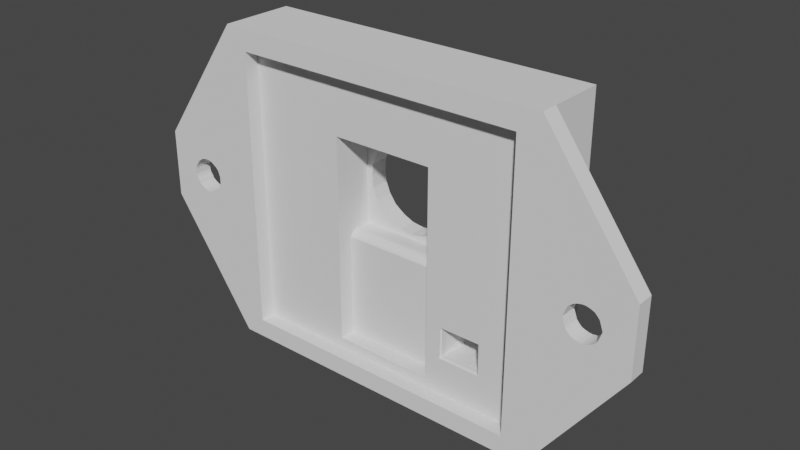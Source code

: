 # Source: raspi_camera_front.blend  (saved by Blender 3.2.14; exported with 4.5.12 LTS)
import bpy
from mathutils import Matrix  # noqa: F401  (used for matrix-valued properties, if any)

bpy.ops.wm.read_factory_settings(use_empty=True)
scene = bpy.context.scene
scene.name = 'Scene'

# ---- collections
col_collection = bpy.data.collections.new('Collection'); scene.collection.children.link(col_collection)

# ---- world
world_world = bpy.data.worlds.new('World'); scene.world = world_world
world_world.use_nodes = True; world_world.node_tree.nodes.clear()
_N = world_world.node_tree.nodes; _L = world_world.node_tree.links
n0 = _N.new('ShaderNodeOutputWorld'); n0.name = 'World Output'; n0.location = (300, 300)
n1 = _N.new('ShaderNodeBackground'); n1.name = 'Background'; n1.location = (10, 300)
n1.inputs[0].default_value = (0.05088, 0.05088, 0.05088, 1.0)
_L.new(n1.outputs[0], n0.inputs[0])
n0.is_active_output = True
world_world.color = (0.05088, 0.05088, 0.05088)
world_world.use_sun_shadow = False
world_world.sun_shadow_jitter_overblur = 0.0

# ---- meshes
me_raspberrypicameracasefront_001 = bpy.data.meshes.new('RaspberryPiCameraCaseFront.001')
me_raspberrypicameracasefront_001.from_pydata([(184.5, 54.8, -44.12), (186.4, 52.95, -44.12), (157.4, 52.95, -44.12), (159.2, 54.8, -44.12), (186.4, 80.75, -44.1), (184.5, 79.1, -44.1), (159.2, 79.1, -44.1), (157.4, 80.75, -44.1), (186.4, 80.75, -37.69), (157.4, 80.75, -37.69), (167.4, 78.2, -41.4), (176.3, 78.2, -41.4), (176.3, 69.26, -41.4), (167.4, 69.26, -41.4), (176.3, 60.1, -39.3), (176.3, 68.7, -39.3), (176.3, 68.7, -40.5), (176.3, 68.72, -40.73), (176.3, 78.2, -42.8), (176.3, 60.1, -42.8), (176.3, 68.8, -40.94), (176.3, 69.07, -41.29), (176.3, 68.92, -41.13), (177.6, 75.85, -42.8), (177.6, 75.8, -42.74), (177.6, 73.05, -42.8), (177.6, 75.77, -42.66), (177.6, 73.12, -42.66), (177.7, 75.75, -42.58), (177.7, 75.75, -42.5), (177.7, 73.15, -42.5), (177.7, 73.14, -42.58), (177.6, 73.09, -42.74), (181.3, 75.85, -42.8), (181.2, 75.8, -42.74), (181.2, 75.77, -42.66), (181.2, 75.75, -42.58), (181.2, 75.75, -42.5), (159.2, 54.8, -42.8), (167.4, 60.1, -42.8), (184.5, 54.8, -42.8), (167.4, 60.1, -39.3), (167.4, 68.7, -40.5), (167.4, 68.7, -39.3), (167.4, 78.2, -42.8), (167.4, 68.72, -40.73), (167.4, 69.07, -41.29), (167.4, 68.92, -41.13), (167.4, 68.8, -40.94), (186.4, 52.95, -37.72), (181.3, 73.05, -42.8), (181.2, 73.09, -42.74), (181.2, 73.12, -42.66), (181.2, 73.14, -42.58), (181.2, 73.15, -42.5), (177.7, 75.75, -42.2), (179.4, 75.75, -42.2), (181.2, 75.75, -42.2), (181.2, 73.15, -42.2), (172.9, 60.54, -37.7), (173.9, 60.94, -37.7), (173.9, 60.94, -39.3), (172.9, 60.54, -39.3), (174.7, 61.58, -37.7), (174.7, 61.58, -39.3), (175.3, 62.4, -37.7), (175.3, 62.4, -39.3), (175.7, 63.37, -37.7), (175.7, 63.37, -39.3), (175.9, 64.4, -37.7), (175.9, 64.4, -39.3), (175.7, 65.43, -37.7), (175.7, 65.43, -39.3), (169.9, 67.85, -39.3), (169.9, 67.85, -37.7), (169.0, 67.22, -37.7), (169.0, 67.22, -39.3), (168.4, 66.39, -37.7), (168.4, 66.39, -39.3), (168.0, 65.43, -37.7), (168.0, 65.43, -39.3), (167.9, 64.4, -37.7), (167.9, 64.4, -39.3), (169.9, 60.94, -39.3), (169.9, 60.94, -37.7), (170.8, 60.54, -37.7), (170.8, 60.54, -39.3), (171.9, 60.41, -37.7), (171.9, 60.41, -39.3), (168.0, 63.37, -37.7), (168.0, 63.37, -39.3), (169.0, 61.58, -39.3), (169.0, 61.58, -37.7), (168.4, 62.4, -39.3), (168.4, 62.4, -37.7), (175.3, 66.39, -37.7), (175.3, 66.39, -39.3), (174.7, 67.22, -37.7), (174.7, 67.22, -39.3), (173.9, 67.85, -37.7), (173.9, 67.85, -39.3), (172.9, 68.25, -37.7), (172.9, 68.25, -39.3), (171.9, 68.39, -39.3), (171.9, 68.39, -37.7), (170.8, 68.25, -37.7), (170.8, 68.25, -39.3), (184.5, 79.1, -42.8), (159.2, 79.1, -42.8), (181.1, 75.72, -42.2), (180.0, 75.74, -42.08), (180.7, 75.43, -39.95), (180.7, 75.65, -41.24), (180.5, 75.28, -38.83), (180.5, 75.49, -39.63), (180.5, 75.22, -37.7), (180.4, 75.39, -38.43), (180.3, 75.44, -37.7), (180.3, 75.38, -37.95), (180.2, 75.51, -37.95), (180.3, 75.38, -38.19), (179.7, 75.71, -37.7), (179.8, 75.69, -37.95), (180.0, 75.61, -37.7), (179.6, 75.74, -37.95), (179.8, 75.69, -38.19), (180.0, 75.61, -38.19), (180.0, 75.61, -37.95), (179.1, 75.71, -37.7), (179.3, 75.75, -37.95), (179.4, 75.75, -37.7), (179.1, 75.7, -37.95), (179.3, 75.75, -38.19), (179.6, 75.74, -38.19), (178.6, 75.44, -37.7), (178.8, 75.59, -37.95), (178.8, 75.61, -37.7), (178.6, 75.43, -37.95), (178.8, 75.59, -38.19), (179.1, 75.7, -38.19), (178.3, 75.28, -38.83), (178.6, 75.44, -38.19), (178.4, 75.22, -37.7), (178.1, 75.43, -39.95), (178.5, 75.49, -39.15), (177.7, 75.72, -42.2), (178.3, 75.6, -40.44), (178.5, 75.73, -42.08), (180.2, 75.51, -38.19), (180.2, 75.52, -38.43), (180.4, 75.41, -38.67), (178.8, 75.6, -38.43), (179.0, 75.7, -38.43), (178.5, 75.45, -38.43), (178.5, 75.46, -38.67), (178.8, 75.6, -38.67), (180.4, 75.44, -39.15), (180.2, 75.55, -39.15), (180.3, 75.58, -39.63), (180.6, 75.57, -40.44), (178.4, 75.53, -39.63), (178.7, 75.64, -39.63), (178.7, 75.62, -39.15), (178.2, 75.67, -41.24), (178.1, 75.72, -42.08), (178.6, 75.71, -41.24), (180.8, 75.72, -42.08), (180.5, 75.73, -42.08), (180.5, 75.68, -41.24), (180.3, 75.74, -42.08), (179.9, 75.73, -41.24), (179.6, 75.75, -41.24), (179.6, 75.75, -42.08), (180.2, 75.71, -41.24), (179.3, 75.75, -42.08), (178.9, 75.74, -42.08), (179.3, 75.75, -41.24), (178.9, 75.73, -41.24), (178.6, 75.67, -40.44), (180.1, 75.65, -39.63), (180.4, 75.63, -40.44), (179.9, 75.7, -39.63), (180.2, 75.68, -40.44), (180.1, 75.63, -39.15), (179.8, 75.7, -39.15), (179.6, 75.74, -39.63), (179.9, 75.72, -40.44), (179.3, 75.75, -39.63), (179.6, 75.74, -40.44), (179.6, 75.74, -39.15), (179.3, 75.75, -39.15), (179.0, 75.71, -39.63), (179.3, 75.75, -40.44), (179.0, 75.72, -40.44), (179.0, 75.71, -39.15), (180.2, 75.53, -38.67), (180.0, 75.62, -38.67), (179.8, 75.69, -38.67), (179.6, 75.74, -38.67), (180.0, 75.62, -38.43), (179.8, 75.69, -38.43), (179.3, 75.75, -38.67), (179.0, 75.7, -38.67), (179.6, 75.74, -38.43), (179.3, 75.75, -38.43), (177.7, 74.45, -42.08), (177.7, 73.18, -42.2), (177.8, 75.33, -41.24), (178.1, 75.14, -39.39), (178.2, 75.06, -38.34), (178.3, 75.05, -37.7), (178.3, 75.05, -37.91), (178.2, 74.86, -37.7), (178.2, 74.86, -37.91), (178.3, 75.05, -38.13), (178.1, 74.45, -37.7), (178.1, 74.66, -37.91), (178.1, 74.65, -37.7), (178.1, 74.45, -37.91), (178.1, 74.66, -38.13), (178.2, 74.86, -38.13), (178.2, 74.04, -37.7), (178.1, 74.24, -37.91), (178.1, 74.24, -37.7), (178.2, 74.04, -37.91), (178.1, 74.24, -38.13), (178.1, 74.45, -38.13), (178.4, 73.67, -37.7), (178.3, 73.85, -37.91), (178.3, 73.85, -37.7), (178.3, 73.61, -38.83), (178.2, 73.83, -38.34), (178.1, 73.47, -39.95), (178.1, 73.76, -39.39), (177.8, 73.57, -41.24), (178.2, 74.87, -38.34), (178.2, 75.07, -38.55), (178.3, 73.84, -38.13), (178.2, 73.82, -38.55), (178.1, 74.02, -38.55), (178.2, 74.03, -38.34), (178.2, 75.1, -38.97), (178.1, 74.89, -38.97), (178.1, 74.91, -39.39), (178.0, 75.23, -40.31), (177.7, 73.5, -42.08), (177.7, 73.82, -42.08), (177.8, 73.86, -41.24), (178.0, 73.67, -40.31), (177.7, 75.39, -42.08), (177.7, 75.08, -42.08), (177.8, 75.04, -41.24), (177.7, 74.76, -42.08), (177.8, 74.45, -41.24), (177.8, 74.15, -41.24), (177.7, 74.13, -42.08), (177.8, 74.74, -41.24), (178.0, 74.68, -39.39), (177.9, 74.97, -40.31), (178.0, 74.45, -39.39), (177.9, 74.71, -40.31), (178.1, 74.67, -38.97), (178.1, 74.45, -38.97), (178.0, 74.21, -39.39), (177.9, 74.45, -40.31), (178.1, 73.98, -39.39), (177.9, 74.18, -40.31), (178.1, 74.22, -38.97), (178.1, 74.0, -38.97), (177.9, 73.92, -40.31), (178.2, 73.79, -38.97), (178.1, 74.87, -38.55), (178.1, 74.66, -38.55), (178.1, 74.45, -38.55), (178.1, 74.23, -38.55), (178.1, 74.66, -38.34), (178.1, 74.45, -38.34), (178.1, 74.24, -38.34), (178.2, 74.04, -38.13), (181.1, 73.18, -42.2), (181.1, 74.45, -42.08), (180.7, 73.47, -39.95), (181.0, 73.57, -41.24), (180.5, 73.61, -38.83), (180.7, 73.76, -39.39), (180.5, 73.67, -37.7), (180.6, 73.83, -38.34), (180.6, 73.85, -37.7), (180.6, 73.85, -37.91), (180.6, 74.04, -37.7), (180.7, 74.04, -37.91), (180.6, 73.84, -38.13), (180.7, 74.45, -37.7), (180.7, 74.24, -37.91), (180.7, 74.24, -37.7), (180.7, 74.45, -37.91), (180.7, 74.24, -38.13), (180.7, 74.04, -38.13), (180.6, 74.86, -37.7), (180.7, 74.66, -37.91), (180.7, 74.65, -37.7), (180.7, 74.86, -37.91), (180.7, 74.66, -38.13), (180.7, 74.45, -38.13), (180.6, 75.05, -37.91), (180.6, 75.05, -37.7), (180.6, 75.06, -38.34), (180.7, 75.14, -39.39), (181.0, 75.33, -41.24), (180.7, 74.03, -38.34), (180.6, 73.82, -38.55), (180.6, 75.05, -38.13), (180.6, 75.07, -38.55), (180.7, 74.87, -38.55), (180.7, 74.87, -38.34), (180.7, 73.79, -38.97), (180.7, 74.0, -38.97), (180.8, 73.98, -39.39), (180.9, 73.67, -40.31), (181.1, 75.39, -42.08), (181.1, 75.08, -42.08), (181.0, 75.04, -41.24), (180.9, 75.23, -40.31), (181.1, 73.5, -42.08), (181.1, 73.82, -42.08), (181.0, 73.86, -41.24), (181.1, 74.13, -42.08), (181.0, 74.45, -41.24), (181.0, 74.74, -41.24), (181.1, 74.76, -42.08), (181.0, 74.15, -41.24), (180.8, 74.21, -39.39), (180.9, 73.92, -40.31), (180.8, 74.45, -39.39), (180.9, 74.18, -40.31), (180.8, 74.22, -38.97), (180.8, 74.45, -38.97), (180.8, 74.68, -39.39), (180.9, 74.45, -40.31), (180.8, 74.91, -39.39), (180.9, 74.71, -40.31), (180.8, 74.67, -38.97), (180.7, 74.89, -38.97), (180.9, 74.97, -40.31), (180.7, 75.1, -38.97), (180.7, 74.02, -38.55), (180.7, 74.23, -38.55), (180.7, 74.45, -38.55), (180.7, 74.66, -38.55), (180.7, 74.24, -38.34), (180.7, 74.45, -38.34), (180.7, 74.66, -38.34), (180.7, 74.86, -38.13), (179.4, 73.15, -42.2), (180.3, 73.16, -42.08), (178.8, 73.15, -42.08), (178.1, 73.24, -41.24), (178.3, 73.41, -39.63), (178.5, 73.5, -38.43), (178.6, 73.45, -37.7), (178.5, 73.52, -37.95), (178.7, 73.39, -37.95), (178.5, 73.51, -38.19), (179.1, 73.18, -37.7), (179.0, 73.21, -37.95), (178.8, 73.29, -37.7), (179.3, 73.16, -37.95), (179.0, 73.21, -38.19), (178.8, 73.28, -38.19), (178.8, 73.29, -37.95), (179.7, 73.18, -37.7), (179.5, 73.15, -37.95), (179.4, 73.15, -37.7), (179.8, 73.2, -37.95), (179.5, 73.15, -38.19), (179.3, 73.16, -38.19), (180.3, 73.45, -37.7), (180.0, 73.3, -37.95), (180.0, 73.29, -37.7), (180.3, 73.46, -37.95), (180.0, 73.3, -38.19), (179.8, 73.2, -38.19), (180.3, 73.46, -38.19), (180.4, 73.41, -39.15), (180.5, 73.3, -40.44), (178.6, 73.38, -38.19), (178.6, 73.38, -38.43), (178.5, 73.49, -38.67), (180.1, 73.3, -38.43), (179.8, 73.2, -38.43), (180.3, 73.45, -38.43), (180.3, 73.44, -38.67), (180.1, 73.29, -38.67), (178.4, 73.45, -39.15), (178.6, 73.35, -39.15), (178.5, 73.32, -39.63), (178.2, 73.33, -40.44), (180.4, 73.37, -39.63), (180.1, 73.26, -39.63), (180.1, 73.28, -39.15), (180.6, 73.23, -41.24), (180.7, 73.17, -42.08), (180.3, 73.19, -41.24), (178.0, 73.18, -42.08), (178.3, 73.17, -42.08), (178.4, 73.21, -41.24), (178.6, 73.16, -42.08), (178.9, 73.16, -41.24), (179.2, 73.15, -41.24), (179.2, 73.15, -42.08), (178.6, 73.18, -41.24), (179.5, 73.15, -42.08), (179.9, 73.15, -42.08), (179.5, 73.15, -41.24), (179.9, 73.16, -41.24), (180.2, 73.22, -40.44), (178.7, 73.24, -39.63), (178.4, 73.26, -40.44), (179.0, 73.19, -39.63), (178.7, 73.21, -40.44), (178.8, 73.26, -39.15), (179.0, 73.2, -39.15), (179.2, 73.15, -39.63), (178.9, 73.18, -40.44), (179.5, 73.15, -39.63), (179.2, 73.15, -40.44), (179.2, 73.16, -39.15), (179.5, 73.15, -39.15), (179.8, 73.18, -39.63), (179.5, 73.15, -40.44), (179.9, 73.17, -40.44), (179.8, 73.19, -39.15), (178.6, 73.37, -38.67), (178.8, 73.27, -38.67), (179.0, 73.2, -38.67), (179.2, 73.16, -38.67), (178.8, 73.28, -38.43), (179.0, 73.21, -38.43), (179.5, 73.15, -38.67), (179.8, 73.19, -38.67), (179.3, 73.16, -38.43), (179.5, 73.15, -38.43), (177.7, 73.15, -42.2), (157.4, 52.95, -37.72), (149.7, 63.89, -44.12), (149.7, 69.81, -44.11), (149.7, 69.81, -42.61), (149.7, 63.89, -42.61), (194.4, 63.89, -44.12), (194.4, 69.81, -44.11), (194.4, 69.81, -42.61), (194.4, 63.89, -42.62), (157.4, 80.75, -42.61), (186.4, 52.95, -42.63), (157.4, 52.95, -42.63), (186.4, 80.75, -42.61), (188.9, 66.95, -42.62), (189.0, 66.65, -42.62), (189.0, 67.24, -42.62), (189.2, 66.11, -42.62), (189.1, 67.52, -42.62), (189.1, 66.37, -42.62), (189.2, 67.78, -42.62), (189.6, 65.7, -42.62), (189.4, 68.01, -42.62), (190.2, 68.42, -42.62), (190.2, 65.47, -42.62), (189.9, 68.33, -42.62), (189.9, 65.56, -42.62), (189.6, 68.2, -42.62), (189.4, 65.89, -42.62), (190.7, 65.47, -42.62), (190.7, 68.42, -42.62), (191.3, 65.7, -42.62), (191.3, 68.2, -42.62), (191.0, 65.56, -42.62), (191.0, 68.33, -42.62), (191.7, 66.11, -42.62), (191.7, 67.78, -42.62), (192.0, 66.95, -42.62), (191.9, 67.24, -42.62), (191.9, 66.65, -42.62), (191.8, 67.52, -42.62), (191.8, 66.37, -42.62), (191.5, 68.01, -42.62), (191.5, 65.89, -42.62), (190.5, 68.45, -42.62), (190.5, 65.45, -42.62), (152.1, 66.95, -44.11), (152.1, 66.66, -44.11), (152.1, 67.24, -44.11), (152.4, 66.11, -44.11), (152.4, 67.78, -44.11), (152.2, 66.37, -44.11), (152.2, 67.52, -44.11), (152.8, 65.7, -44.11), (152.8, 68.2, -44.11), (153.3, 65.48, -44.11), (153.3, 68.42, -44.11), (153.0, 65.56, -44.11), (153.0, 68.34, -44.11), (153.6, 65.45, -44.11), (152.5, 65.89, -44.11), (152.5, 68.01, -44.11), (153.9, 65.48, -44.11), (153.9, 68.42, -44.11), (154.4, 65.7, -44.11), (154.4, 68.2, -44.11), (154.2, 65.56, -44.11), (154.2, 68.34, -44.11), (154.9, 66.11, -44.11), (154.9, 67.78, -44.11), (155.1, 66.95, -44.11), (155.1, 66.66, -44.11), (155.1, 67.24, -44.11), (155.0, 66.37, -44.11), (155.0, 67.52, -44.11), (154.7, 65.89, -44.11), (154.7, 68.01, -44.11), (153.6, 68.45, -44.11), (152.1, 66.95, -42.61), (152.1, 66.65, -42.61), (152.1, 67.24, -42.61), (152.4, 66.11, -42.61), (152.4, 67.78, -42.61), (152.2, 66.37, -42.61), (152.2, 67.52, -42.61), (152.8, 65.7, -42.61), (152.8, 68.2, -42.61), (153.3, 65.47, -42.62), (153.3, 68.42, -42.61), (153.0, 65.56, -42.61), (153.0, 68.33, -42.61), (153.6, 65.45, -42.62), (152.5, 65.89, -42.61), (152.5, 68.01, -42.61), (153.9, 65.47, -42.62), (153.9, 68.42, -42.61), (154.4, 65.7, -42.62), (154.4, 68.2, -42.61), (154.2, 65.56, -42.62), (154.2, 68.33, -42.61), (154.9, 66.11, -42.62), (154.9, 67.78, -42.61), (155.1, 66.95, -42.62), (155.1, 66.65, -42.62), (155.1, 67.24, -42.62), (155.0, 66.37, -42.62), (155.0, 67.52, -42.62), (154.7, 65.89, -42.62), (154.7, 68.01, -42.61), (153.6, 68.45, -42.61), (188.9, 66.95, -44.11), (189.0, 66.66, -44.11), (189.0, 67.24, -44.11), (189.2, 66.11, -44.11), (189.1, 67.52, -44.11), (189.1, 66.37, -44.11), (189.2, 67.78, -44.11), (189.6, 65.7, -44.11), (189.4, 68.01, -44.11), (190.2, 68.42, -44.11), (190.1, 68.4, -44.11), (190.2, 65.48, -44.11), (189.9, 68.34, -44.11), (189.9, 65.56, -44.11), (189.6, 68.2, -44.11), (189.4, 65.89, -44.11), (190.7, 65.48, -44.11), (190.7, 68.42, -44.11), (191.3, 65.7, -44.11), (191.3, 68.2, -44.11), (191.0, 65.56, -44.11), (191.0, 68.34, -44.11), (191.7, 66.11, -44.11), (191.7, 67.78, -44.11), (192.0, 66.95, -44.11), (191.9, 67.24, -44.11), (191.9, 66.66, -44.11), (191.8, 67.52, -44.11), (191.8, 66.37, -44.11), (190.5, 65.45, -44.11), (191.5, 65.89, -44.11), (191.5, 68.01, -44.11), (190.5, 68.45, -44.11), (149.7, 69.81, -42.61)], [(446, 585)], [(465, 455, 453, 451, 450, 478, 482, 480, 479, 481, 483, 477, 485, 473, 475, 471, 487, 466, 468, 463, 470, 459, 461, 457, 456, 458, 460, 462, 464, 469, 467), (478, 450, 455, 465, 486, 472, 476, 474, 484), (0, 1, 2, 3), (4, 7, 6, 5), (2, 7, 6, 3), (8, 4, 7, 9), (10, 11, 12), (10, 12, 13), (14, 15, 16), (14, 16, 17), (11, 18, 19), (12, 11, 19), (19, 14, 17), (19, 17, 20), (21, 12, 19), (19, 20, 22), (22, 21, 19), (23, 24, 25), (26, 27, 24), (26, 28, 27), (29, 30, 28), (30, 31, 28), (31, 27, 28), (27, 32, 24), (32, 25, 24), (33, 34, 23), (35, 26, 34), (35, 36, 26), (37, 29, 36), (29, 28, 36), (28, 26, 36), (26, 24, 34), (24, 23, 34), (38, 39, 19), (38, 19, 40), (41, 14, 19), (41, 19, 39), (42, 43, 41), (39, 44, 10), (39, 10, 13), (42, 41, 39), (45, 42, 39), (39, 13, 46), (39, 46, 47), (48, 45, 39), (39, 47, 48), (0, 5, 4, 1), (50, 51, 33), (52, 35, 51), (52, 53, 35), (54, 37, 53), (37, 36, 53), (36, 35, 53), (35, 34, 51), (34, 33, 51), (25, 32, 50), (27, 52, 32), (27, 31, 52), (30, 54, 31), (54, 53, 31), (53, 52, 31), (52, 51, 32), (51, 50, 32), (55, 29, 56), (57, 56, 37), (37, 56, 29), (54, 58, 37), (58, 57, 37), (13, 12, 21), (13, 21, 46), (46, 21, 22), (46, 22, 47), (20, 48, 47), (20, 47, 22), (45, 48, 20), (45, 20, 17), (45, 17, 16), (45, 16, 42), (59, 60, 61), (59, 61, 62), (61, 60, 63), (61, 63, 64), (64, 63, 65), (64, 65, 66), (65, 67, 68), (65, 68, 66), (67, 69, 70), (67, 70, 68), (70, 69, 71), (70, 71, 72), (73, 74, 75), (73, 75, 76), (76, 75, 77), (76, 77, 78), (77, 79, 80), (77, 80, 78), (80, 79, 81), (80, 81, 82), (83, 84, 85), (83, 85, 86), (87, 88, 86), (87, 86, 85), (62, 88, 87), (62, 87, 59), (82, 81, 89), (82, 89, 90), (84, 83, 91), (84, 91, 92), (92, 91, 93), (92, 93, 94), (94, 93, 90), (94, 90, 89), (95, 96, 72), (95, 72, 71), (97, 98, 96), (97, 96, 95), (98, 97, 99), (98, 99, 100), (100, 99, 101), (100, 101, 102), (103, 102, 101), (103, 101, 104), (104, 105, 106), (104, 106, 103), (74, 73, 106), (74, 106, 105), (107, 108, 6), (107, 6, 5), (109, 110, 56), (111, 112, 109), (113, 114, 111), (115, 116, 113), (117, 118, 115), (118, 117, 119), (118, 119, 120), (118, 120, 115), (121, 122, 123), (122, 121, 124), (122, 124, 125), (122, 125, 126), (122, 126, 127), (122, 127, 123), (128, 129, 130), (129, 128, 131), (129, 131, 132), (129, 132, 133), (129, 133, 124), (129, 124, 130), (134, 135, 136), (135, 134, 137), (135, 137, 138), (135, 138, 139), (135, 139, 131), (135, 131, 136), (140, 141, 142), (143, 144, 140), (145, 146, 143), (56, 147, 145), (116, 115, 120), (116, 120, 148), (116, 148, 149), (116, 149, 150), (116, 150, 113), (138, 137, 141), (138, 141, 151), (138, 151, 152), (138, 152, 139), (153, 140, 154), (153, 154, 155), (153, 155, 151), (153, 151, 141), (153, 141, 140), (114, 113, 156), (114, 156, 157), (114, 157, 158), (114, 158, 159), (114, 159, 111), (144, 143, 160), (144, 160, 161), (144, 161, 162), (144, 162, 154), (144, 154, 140), (111, 159, 112), (163, 145, 164), (163, 164, 147), (163, 147, 165), (163, 165, 146), (163, 146, 145), (166, 167, 109), (166, 109, 112), (166, 112, 168), (166, 168, 167), (110, 109, 169), (110, 169, 170), (110, 170, 171), (110, 171, 172), (110, 172, 56), (169, 167, 173), (169, 173, 170), (172, 174, 56), (147, 56, 175), (147, 175, 165), (174, 172, 176), (174, 176, 177), (174, 177, 175), (174, 175, 56), (165, 175, 177), (165, 177, 178), (165, 178, 146), (147, 164, 145), (169, 109, 167), (158, 179, 180), (158, 180, 159), (179, 181, 182), (179, 182, 180), (179, 158, 183), (179, 183, 184), (179, 184, 181), (181, 185, 186), (181, 186, 182), (185, 187, 188), (185, 188, 186), (185, 181, 189), (185, 189, 190), (185, 190, 187), (187, 191, 192), (187, 192, 188), (191, 161, 193), (191, 193, 192), (191, 187, 194), (191, 194, 162), (191, 162, 161), (146, 178, 160), (146, 160, 143), (161, 160, 178), (161, 178, 193), (178, 177, 193), (177, 176, 193), (188, 192, 171), (188, 171, 170), (188, 170, 186), (170, 173, 186), (112, 159, 180), (112, 180, 168), (180, 182, 168), (157, 156, 195), (157, 195, 196), (157, 196, 183), (157, 183, 158), (150, 149, 195), (150, 195, 156), (150, 156, 113), (184, 183, 197), (184, 197, 198), (184, 198, 189), (184, 189, 181), (196, 195, 199), (196, 199, 200), (196, 200, 197), (196, 197, 183), (190, 189, 201), (190, 201, 202), (190, 202, 194), (190, 194, 187), (198, 197, 203), (198, 203, 204), (198, 204, 201), (198, 201, 189), (162, 194, 155), (162, 155, 154), (202, 201, 152), (202, 152, 151), (202, 151, 155), (202, 155, 194), (128, 136, 131), (132, 131, 139), (132, 139, 204), (132, 204, 203), (132, 203, 133), (121, 130, 124), (125, 124, 133), (125, 133, 200), (125, 200, 199), (125, 199, 126), (117, 123, 119), (119, 127, 148), (119, 148, 120), (119, 123, 127), (134, 142, 137), (167, 168, 173), (186, 173, 182), (172, 171, 176), (193, 176, 192), (182, 173, 168), (192, 176, 171), (126, 199, 149), (126, 149, 148), (126, 148, 127), (195, 149, 199), (133, 203, 200), (197, 200, 203), (139, 152, 204), (201, 204, 152), (137, 142, 141), (145, 205, 206), (143, 207, 145), (140, 208, 143), (142, 209, 140), (210, 211, 142), (210, 212, 211), (211, 212, 213), (211, 213, 214), (211, 214, 142), (215, 216, 217), (216, 215, 218), (216, 218, 219), (216, 219, 220), (216, 220, 213), (216, 213, 217), (221, 222, 223), (222, 221, 224), (222, 224, 225), (222, 225, 226), (222, 226, 218), (222, 218, 223), (227, 228, 229), (230, 231, 227), (232, 233, 230), (206, 234, 232), (209, 142, 214), (209, 214, 220), (209, 220, 235), (209, 235, 236), (209, 236, 140), (227, 237, 228), (231, 230, 238), (231, 238, 239), (231, 239, 240), (231, 240, 237), (231, 237, 227), (208, 140, 241), (208, 241, 242), (208, 242, 243), (208, 243, 244), (208, 244, 143), (143, 244, 207), (234, 206, 245), (234, 245, 246), (234, 246, 247), (234, 247, 248), (234, 248, 232), (249, 250, 145), (249, 145, 207), (249, 207, 251), (249, 251, 250), (205, 145, 252), (205, 252, 253), (205, 253, 254), (205, 254, 255), (205, 255, 206), (252, 250, 256), (252, 256, 253), (245, 206, 246), (246, 255, 247), (252, 145, 250), (246, 206, 255), (243, 257, 258), (243, 258, 244), (257, 259, 260), (257, 260, 258), (257, 243, 261), (257, 261, 262), (257, 262, 259), (259, 263, 264), (259, 264, 260), (263, 265, 266), (263, 266, 264), (263, 259, 267), (263, 267, 268), (263, 268, 265), (265, 233, 269), (265, 269, 266), (230, 233, 270), (230, 270, 238), (233, 265, 270), (232, 248, 233), (248, 247, 269), (248, 269, 233), (266, 269, 254), (266, 254, 253), (266, 253, 264), (253, 256, 264), (207, 244, 258), (207, 258, 251), (258, 260, 251), (242, 241, 271), (242, 271, 272), (242, 272, 261), (242, 261, 243), (236, 235, 271), (236, 271, 241), (236, 241, 140), (262, 261, 273), (262, 273, 274), (262, 274, 267), (262, 267, 259), (272, 271, 275), (272, 275, 276), (272, 276, 273), (272, 273, 261), (268, 267, 239), (268, 239, 238), (268, 238, 270), (268, 270, 265), (274, 273, 277), (274, 277, 240), (274, 240, 239), (274, 239, 267), (221, 229, 224), (224, 228, 278), (224, 278, 225), (215, 223, 218), (219, 218, 226), (219, 226, 275), (219, 275, 235), (219, 235, 220), (212, 217, 213), (214, 213, 220), (224, 229, 228), (250, 251, 256), (264, 256, 260), (269, 247, 254), (255, 254, 247), (260, 256, 251), (235, 275, 271), (273, 276, 277), (275, 226, 276), (226, 225, 276), (225, 278, 277), (225, 277, 276), (240, 277, 278), (240, 278, 237), (228, 237, 278), (279, 280, 109), (281, 282, 279), (283, 284, 281), (285, 286, 283), (287, 288, 285), (287, 289, 288), (288, 289, 290), (288, 290, 291), (288, 291, 285), (292, 293, 294), (293, 292, 295), (293, 295, 296), (293, 296, 297), (293, 297, 290), (293, 290, 294), (298, 299, 300), (299, 298, 301), (299, 301, 302), (299, 302, 303), (299, 303, 295), (299, 295, 300), (115, 304, 305), (113, 306, 115), (111, 307, 113), (109, 308, 111), (286, 285, 291), (286, 291, 297), (286, 297, 309), (286, 309, 310), (286, 310, 283), (115, 311, 304), (306, 113, 312), (306, 312, 313), (306, 313, 314), (306, 314, 311), (306, 311, 115), (284, 283, 315), (284, 315, 316), (284, 316, 317), (284, 317, 318), (284, 318, 281), (281, 318, 282), (308, 109, 319), (308, 319, 320), (308, 320, 321), (308, 321, 322), (308, 322, 111), (323, 324, 279), (323, 279, 282), (323, 282, 325), (323, 325, 324), (280, 279, 326), (280, 326, 327), (280, 327, 328), (280, 328, 329), (280, 329, 109), (326, 324, 330), (326, 330, 327), (319, 109, 320), (320, 329, 321), (326, 279, 324), (320, 109, 329), (317, 331, 332), (317, 332, 318), (331, 333, 334), (331, 334, 332), (331, 317, 335), (331, 335, 336), (331, 336, 333), (333, 337, 338), (333, 338, 334), (337, 339, 340), (337, 340, 338), (337, 333, 341), (337, 341, 342), (337, 342, 339), (339, 307, 343), (339, 343, 340), (113, 307, 344), (113, 344, 312), (307, 339, 344), (111, 322, 307), (322, 321, 343), (322, 343, 307), (340, 343, 328), (340, 328, 327), (340, 327, 338), (327, 330, 338), (282, 318, 332), (282, 332, 325), (332, 334, 325), (316, 315, 345), (316, 345, 346), (316, 346, 335), (316, 335, 317), (310, 309, 345), (310, 345, 315), (310, 315, 283), (336, 335, 347), (336, 347, 348), (336, 348, 341), (336, 341, 333), (346, 345, 349), (346, 349, 350), (346, 350, 347), (346, 347, 335), (342, 341, 313), (342, 313, 312), (342, 312, 344), (342, 344, 339), (348, 347, 351), (348, 351, 314), (348, 314, 313), (348, 313, 341), (298, 305, 301), (301, 304, 352), (301, 352, 302), (292, 300, 295), (296, 295, 303), (296, 303, 349), (296, 349, 309), (296, 309, 297), (289, 294, 290), (291, 290, 297), (301, 305, 304), (324, 325, 330), (338, 330, 334), (343, 321, 328), (329, 328, 321), (334, 330, 325), (309, 349, 345), (347, 350, 351), (349, 303, 350), (303, 302, 350), (302, 352, 351), (302, 351, 350), (314, 351, 352), (314, 352, 311), (304, 311, 352), (353, 354, 279), (206, 355, 353), (232, 356, 206), (230, 357, 232), (227, 358, 230), (359, 360, 227), (360, 359, 361), (360, 361, 362), (360, 362, 227), (363, 364, 365), (364, 363, 366), (364, 366, 367), (364, 367, 368), (364, 368, 369), (364, 369, 365), (370, 371, 372), (371, 370, 373), (371, 373, 374), (371, 374, 375), (371, 375, 366), (371, 366, 372), (376, 377, 378), (377, 376, 379), (377, 379, 380), (377, 380, 381), (377, 381, 373), (377, 373, 378), (283, 382, 285), (281, 383, 283), (279, 384, 281), (358, 227, 362), (358, 362, 385), (358, 385, 386), (358, 386, 387), (358, 387, 230), (380, 379, 382), (380, 382, 388), (380, 388, 389), (380, 389, 381), (390, 283, 391), (390, 391, 392), (390, 392, 388), (390, 388, 382), (390, 382, 283), (357, 230, 393), (357, 393, 394), (357, 394, 395), (357, 395, 396), (357, 396, 232), (383, 281, 397), (383, 397, 398), (383, 398, 399), (383, 399, 391), (383, 391, 283), (232, 396, 356), (400, 279, 401), (400, 401, 354), (400, 354, 402), (400, 402, 384), (400, 384, 279), (403, 404, 206), (403, 206, 356), (403, 356, 405), (403, 405, 404), (355, 206, 406), (355, 406, 407), (355, 407, 408), (355, 408, 409), (355, 409, 353), (406, 404, 410), (406, 410, 407), (409, 411, 353), (354, 353, 412), (354, 412, 402), (411, 409, 413), (411, 413, 414), (411, 414, 412), (411, 412, 353), (402, 412, 414), (402, 414, 415), (402, 415, 384), (354, 401, 279), (406, 206, 404), (395, 416, 417), (395, 417, 396), (416, 418, 419), (416, 419, 417), (416, 395, 420), (416, 420, 421), (416, 421, 418), (418, 422, 423), (418, 423, 419), (422, 424, 425), (422, 425, 423), (422, 418, 426), (422, 426, 427), (422, 427, 424), (424, 428, 429), (424, 429, 425), (428, 398, 430), (428, 430, 429), (428, 424, 431), (428, 431, 399), (428, 399, 398), (384, 415, 397), (384, 397, 281), (398, 397, 415), (398, 415, 430), (415, 414, 430), (414, 413, 430), (425, 429, 408), (425, 408, 407), (425, 407, 423), (407, 410, 423), (356, 396, 417), (356, 417, 405), (417, 419, 405), (394, 393, 432), (394, 432, 433), (394, 433, 420), (394, 420, 395), (387, 386, 432), (387, 432, 393), (387, 393, 230), (421, 420, 434), (421, 434, 435), (421, 435, 426), (421, 426, 418), (433, 432, 436), (433, 436, 437), (433, 437, 434), (433, 434, 420), (427, 426, 438), (427, 438, 439), (427, 439, 431), (427, 431, 424), (435, 434, 440), (435, 440, 441), (435, 441, 438), (435, 438, 426), (399, 431, 392), (399, 392, 391), (439, 438, 389), (439, 389, 388), (439, 388, 392), (439, 392, 431), (370, 378, 373), (374, 373, 381), (374, 381, 441), (374, 441, 440), (374, 440, 375), (363, 372, 366), (367, 366, 375), (367, 375, 437), (367, 437, 436), (367, 436, 368), (359, 365, 361), (361, 369, 385), (361, 385, 362), (361, 365, 369), (376, 285, 379), (404, 405, 410), (423, 410, 419), (409, 408, 413), (430, 413, 429), (419, 410, 405), (429, 413, 408), (368, 436, 386), (368, 386, 385), (368, 385, 369), (432, 386, 436), (375, 440, 437), (434, 437, 440), (381, 389, 441), (438, 441, 389), (379, 285, 382), (56, 57, 109), (57, 58, 109), (353, 279, 58), (279, 109, 58), (56, 145, 55), (145, 206, 55), (353, 442, 206), (442, 55, 206), (40, 0, 3), (40, 3, 38), (29, 55, 30), (55, 442, 30), (58, 54, 353), (442, 353, 30), (353, 54, 30), (16, 15, 43), (16, 43, 42), (10, 44, 18), (10, 18, 11), (108, 38, 3), (108, 3, 6), (107, 5, 0), (107, 0, 40), (443, 2, 1), (443, 1, 49), (105, 104, 9), (443, 87, 85), (443, 85, 84), (74, 105, 9), (75, 74, 9), (443, 84, 92), (443, 92, 94), (75, 9, 443), (77, 75, 443), (443, 94, 89), (443, 89, 81), (79, 77, 443), (443, 81, 79), (49, 87, 443), (370, 372, 49), (8, 130, 121), (8, 121, 123), (378, 370, 49), (376, 378, 49), (8, 123, 117), (8, 117, 115), (285, 376, 49), (287, 285, 49), (8, 115, 305), (8, 305, 298), (287, 49, 8), (289, 287, 8), (8, 298, 300), (8, 300, 292), (294, 289, 8), (294, 8, 292), (59, 87, 49), (372, 104, 101), (372, 101, 99), (60, 59, 49), (63, 60, 49), (372, 99, 97), (372, 97, 95), (65, 63, 49), (67, 65, 49), (49, 372, 95), (49, 95, 71), (69, 67, 49), (71, 69, 49), (9, 130, 8), (128, 130, 9), (104, 372, 363), (104, 363, 365), (136, 128, 9), (134, 136, 9), (9, 104, 365), (9, 365, 359), (142, 134, 9), (210, 142, 9), (9, 359, 227), (9, 227, 229), (212, 210, 9), (217, 212, 9), (9, 229, 221), (223, 217, 9), (221, 223, 9), (14, 64, 66), (14, 66, 68), (96, 98, 15), (72, 96, 15), (14, 68, 70), (70, 72, 15), (15, 14, 70), (41, 91, 83), (41, 83, 86), (61, 64, 14), (62, 61, 14), (41, 86, 88), (88, 62, 14), (14, 41, 88), (93, 91, 41), (43, 76, 78), (43, 78, 80), (90, 93, 41), (43, 80, 82), (82, 90, 41), (82, 41, 43), (15, 98, 100), (15, 100, 102), (73, 76, 43), (106, 73, 43), (15, 102, 103), (103, 106, 43), (103, 43, 15), (107, 40, 19, 25, 50, 33, 18), (44, 39, 38, 108), (33, 23, 18), (19, 18, 23), (19, 23, 25), (107, 18, 44), (44, 108, 107), (7, 445, 446, 452), (445, 446, 447, 444), (448, 449, 450, 451), (8, 49, 453, 455), (491, 444, 445, 7, 505, 519, 498, 500, 496, 503, 492, 494, 490, 488, 489, 493), (505, 7, 2, 444, 491, 502, 495, 499, 497, 501, 504, 508, 506, 517, 510, 515, 513, 512, 514, 516, 511, 518, 507, 509), (443, 9, 452, 454), (523, 447, 446, 452, 537, 551, 530, 532, 528, 535, 524, 526, 522, 520, 521, 525), (537, 452, 454, 447, 523, 534, 527, 531, 529, 533, 536, 540, 538, 549, 542, 547, 545, 544, 546, 548, 543, 550, 539, 541), (2, 454, 447, 444), (574, 448, 1, 4, 562, 564, 566, 560, 558, 556, 554, 552, 553, 557, 555, 567, 559, 565, 563, 581, 568, 572, 570, 582), (562, 4, 449, 448, 574, 580, 578, 576, 577, 579, 575, 583, 571, 573, 569, 584, 561), (4, 455, 450, 449), (1, 448, 451, 453), (519, 498, 530, 551), (505, 519, 551, 537), (509, 505, 537, 541), (507, 509, 541, 539), (518, 507, 539, 550), (543, 511, 518, 550), (548, 516, 511, 543), (546, 514, 516, 548), (544, 512, 514, 546), (545, 513, 512, 544), (490, 488, 520, 522), (488, 489, 521, 520), (489, 493, 525, 521), (493, 491, 523, 525), (491, 502, 534, 523), (534, 502, 495, 527), (527, 495, 499, 531), (531, 499, 497, 529), (529, 497, 501, 533), (533, 501, 504, 536), (536, 504, 508, 540), (540, 508, 506, 538), (538, 506, 517, 549), (549, 517, 510, 542), (542, 510, 515, 547), (547, 515, 513, 545), (494, 490, 522, 526), (492, 494, 526, 524), (503, 492, 524, 535), (496, 503, 535, 528), (500, 496, 528, 532), (498, 500, 532, 530), (569, 472, 486, 584), (584, 486, 465, 561), (561, 465, 467, 564, 562), (564, 467, 469, 566), (566, 469, 464, 560), (560, 464, 462, 558), (558, 462, 460, 556), (556, 460, 458, 554), (554, 458, 456, 552), (552, 456, 457, 553), (553, 457, 461, 557), (557, 461, 459, 555), (555, 459, 470, 567), (470, 463, 559, 567), (463, 468, 565, 559), (468, 466, 563, 565), (466, 487, 581, 563), (487, 471, 568, 581), (471, 475, 572, 568), (475, 473, 570, 572), (473, 485, 582, 570), (485, 477, 574, 582), (477, 483, 580, 574), (483, 481, 578, 580), (481, 479, 576, 578), (479, 480, 577, 576), (480, 482, 579, 577), (482, 478, 575, 579), (583, 484, 478, 575), (583, 484, 474, 571), (571, 474, 476, 573), (573, 476, 472, 569)])
_uv = me_raspberrypicameracasefront_001.uv_layers.new(name='UVMap')
_uv.uv.foreach_set('vector', [0.0, 0.0, 0.0, 0.0, 0.0, 0.0, 0.0, 0.0, 0.0, 0.0, 0.0, 0.0, 0.0, 0.0, 0.0, 0.0, 0.0, 0.0, 0.0, 0.0, 0.0, 0.0, 0.0, 0.0, 0.0, 0.0, 0.0, 0.0, 0.0, 0.0, 0.0, 0.0, 0.0, 0.0, 0.0, 0.0, 0.0, 0.0, 0.0, 0.0, 0.0, 0.0, 0.0, 0.0, 0.0, 0.0, 0.0, 0.0, 0.0, 0.0, 0.0, 0.0, 0.0, 0.0, 0.0, 0.0, 0.0, 0.0, 0.0, 0.0, 0.0, 0.0, 0.0, 0.0, 0.0, 0.0, 0.0, 0.0, 0.0, 0.0, 0.0, 0.0, 0.0, 0.0, 0.0, 0.0, 0.0, 0.0, 0.0, 0.0, 0.0, 0.0, 0.0, 0.0, 0.0, 0.0, 0.0, 0.0, 0.0, 0.0, 0.0, 0.0, 0.0, 0.0, 0.0, 0.0, 0.0, 0.0, 0.0, 0.0, 0.0, 0.0, 0.0, 0.0, 0.0, 0.0, 0.0, 0.0, 0.0, 0.0, 0.0, 0.0, 0.0, 0.0, 0.0, 0.0, 0.0, 0.0, 0.0, 0.0, 0.0, 0.0, 0.0, 0.0, 0.0, 0.0, 0.0, 0.0, 0.0, 0.0, 0.0, 0.0, 0.0, 0.0, 0.0, 0.0, 0.0, 0.0, 0.0, 0.0, 0.0, 0.0, 0.0, 0.0, 0.0, 0.0, 0.0, 0.0, 0.0, 0.0, 0.0, 0.0, 0.0, 0.0, 0.0, 0.0, 0.0, 0.0, 0.0, 0.0, 0.0, 0.0, 0.0, 0.0, 0.0, 0.0, 0.0, 0.0, 0.0, 0.0, 0.0, 0.0, 0.0, 0.0, 0.0, 0.0, 0.0, 0.0, 0.0, 0.0, 0.0, 0.0, 0.0, 0.0, 0.0, 0.0, 0.0, 0.0, 0.0, 0.0, 0.0, 0.0, 0.0, 0.0, 0.0, 0.0, 0.0, 0.0, 0.0, 0.0, 0.0, 0.0, 0.0, 0.0, 0.0, 0.0, 0.0, 0.0, 0.0, 0.0, 0.0, 0.0, 0.0, 0.0, 0.0, 0.0, 0.0, 0.0, 0.0, 0.0, 0.0, 0.0, 0.0, 0.0, 0.0, 0.0, 0.0, 0.0, 0.0, 0.0, 0.0, 0.0, 0.0, 0.0, 0.0, 0.0, 0.0, 0.0, 0.0, 0.0, 0.0, 0.0, 0.0, 0.0, 0.0, 0.0, 0.0, 0.0, 0.0, 0.0, 0.0, 0.0, 0.0, 0.0, 0.0, 0.0, 0.0, 0.0, 0.0, 0.0, 0.0, 0.0, 0.0, 0.0, 0.0, 0.0, 0.0, 0.0, 0.0, 0.0, 0.0, 0.0, 0.0, 0.0, 0.0, 0.0, 0.0, 0.0, 0.0, 0.0, 0.0, 0.0, 0.0, 0.0, 0.0, 0.0, 0.0, 0.0, 0.0, 0.0, 0.0, 0.0, 0.0, 0.0, 0.0, 0.0, 0.0, 0.0, 0.0, 0.0, 0.0, 0.0, 0.0, 0.0, 0.0, 0.0, 0.0, 0.0, 0.0, 0.0, 0.0, 0.0, 0.0, 0.0, 0.0, 0.0, 0.0, 0.0, 0.0, 0.0, 0.0, 0.0, 0.0, 0.0, 0.0, 0.0, 0.0, 0.0, 0.0, 0.0, 0.0, 0.0, 0.0, 0.0, 0.0, 0.0, 0.0, 0.0, 0.0, 0.0, 0.0, 0.0, 0.0, 0.0, 0.0, 0.0, 0.0, 0.0, 0.0, 0.0, 0.0, 0.0, 0.0, 0.0, 0.0, 0.0, 0.0, 0.0, 0.0, 0.0, 0.0, 0.0, 0.0, 0.0, 0.0, 0.0, 0.0, 0.0, 0.0, 0.0, 0.0, 0.0, 0.0, 0.0, 0.0, 0.0, 0.0, 0.0, 0.0, 0.0, 0.0, 0.0, 0.0, 0.0, 0.0, 0.0, 0.0, 0.0, 0.0, 0.0, 0.0, 0.0, 0.0, 0.0, 0.0, 0.0, 0.0, 0.0, 0.0, 0.0, 0.0, 0.0, 0.0, 0.0, 0.0, 0.0, 0.0, 0.0, 0.0, 0.0, 0.0, 0.0, 0.0, 0.0, 0.0, 0.0, 0.0, 0.0, 0.0, 0.0, 0.0, 0.0, 0.0, 0.0, 0.0, 0.0, 0.0, 0.0, 0.0, 0.0, 0.0, 0.0, 0.0, 0.0, 0.0, 0.0, 0.0, 0.0, 0.0, 0.0, 0.0, 0.0, 0.0, 0.0, 0.0, 0.0, 0.0, 0.0, 0.0, 0.0, 0.0, 0.0, 0.0, 0.0, 0.0, 0.0, 0.0, 0.0, 0.0, 0.0, 0.0, 0.0, 0.0, 0.0, 0.0, 0.0, 0.0, 0.0, 0.0, 0.0, 0.0, 0.0, 0.0, 0.0, 0.0, 0.0, 0.0, 0.0, 0.0, 0.0, 0.0, 0.0, 0.0, 0.0, 0.0, 0.0, 0.0, 0.0, 0.0, 0.0, 0.0, 0.0, 0.0, 0.0, 0.0, 0.0, 0.0, 0.0, 0.0, 0.0, 0.0, 0.0, 0.0, 0.0, 0.0, 0.0, 0.0, 0.0, 0.0, 0.0, 0.0, 0.0, 0.0, 0.0, 0.0, 0.0, 0.0, 0.0, 0.0, 0.0, 0.0, 0.0, 0.0, 0.0, 0.0, 0.0, 0.0, 0.0, 0.0, 0.0, 0.0, 0.0, 0.0, 0.0, 0.0, 0.0, 0.0, 0.0, 0.0, 0.0, 0.0, 0.0, 0.0, 0.0, 0.0, 0.0, 0.0, 0.0, 0.0, 0.0, 0.0, 0.0, 0.0, 0.0, 0.0, 0.0, 0.0, 0.0, 0.0, 0.0, 0.0, 0.0, 0.0, 0.0, 0.0, 0.0, 0.0, 0.0, 0.0, 0.0, 0.0, 0.0, 0.0, 0.0, 0.0, 0.0, 0.0, 0.0, 0.0, 0.0, 0.0, 0.0, 0.0, 0.0, 0.0, 0.0, 0.0, 0.0, 0.0, 0.0, 0.0, 0.0, 0.0, 0.0, 0.0, 0.0, 0.0, 0.0, 0.0, 0.0, 0.0, 0.0, 0.0, 0.0, 0.0, 0.0, 0.0, 0.0, 0.0, 0.0, 0.0, 0.0, 0.0, 0.0, 0.0, 0.0, 0.0, 0.0, 0.0, 0.0, 0.0, 0.0, 0.0, 0.0, 0.0, 0.0, 0.0, 0.0, 0.0, 0.0, 0.0, 0.0, 0.0, 0.0, 0.0, 0.0, 0.0, 0.0, 0.0, 0.0, 0.0, 0.0, 0.0, 0.0, 0.0, 0.0, 0.0, 0.0, 0.0, 0.0, 0.0, 0.0, 0.0, 0.0, 0.0, 0.0, 0.0, 0.0, 0.0, 0.0, 0.0, 0.0, 0.0, 0.0, 0.0, 0.0, 0.0, 0.0, 0.0, 0.0, 0.0, 0.0, 0.0, 0.0, 0.0, 0.0, 0.0, 0.0, 0.0, 0.0, 0.0, 0.0, 0.0, 0.0, 0.0, 0.0, 0.0, 0.0, 0.0, 0.0, 0.0, 0.0, 0.0, 0.0, 0.0, 0.0, 0.0, 0.0, 0.0, 0.0, 0.0, 0.0, 0.0, 0.0, 0.0, 0.0, 0.0, 0.0, 0.0, 0.0, 0.0, 0.0, 0.0, 0.0, 0.0, 0.0, 0.0, 0.0, 0.0, 0.0, 0.0, 0.0, 0.0, 0.0, 0.0, 0.0, 0.0, 0.0, 0.0, 0.0, 0.0, 0.0, 0.0, 0.0, 0.0, 0.0, 0.0, 0.0, 0.0, 0.0, 0.0, 0.0, 0.0, 0.0, 0.0, 0.0, 0.0, 0.0, 0.0, 0.0, 0.0, 0.0, 0.0, 0.0, 0.0, 0.0, 0.0, 0.0, 0.0, 0.0, 0.0, 0.0, 0.0, 0.0, 0.0, 0.0, 0.0, 0.0, 0.0, 0.0, 0.0, 0.0, 0.0, 0.0, 0.0, 0.0, 0.0, 0.0, 0.0, 0.0, 0.0, 0.0, 0.0, 0.0, 0.0, 0.0, 0.0, 0.0, 0.0, 0.0, 0.0, 0.0, 0.0, 0.0, 0.0, 0.0, 0.0, 0.0, 0.0, 0.0, 0.0, 0.0, 0.0, 0.0, 0.0, 0.0, 0.0, 0.0, 0.0, 0.0, 0.0, 0.0, 0.0, 0.0, 0.0, 0.0, 0.0, 0.0, 0.0, 0.0, 0.0, 0.0, 0.0, 0.0, 0.0, 0.0, 0.0, 0.0, 0.0, 0.0, 0.0, 0.0, 0.0, 0.0, 0.0, 0.0, 0.0, 0.0, 0.0, 0.0, 0.0, 0.0, 0.0, 0.0, 0.0, 0.0, 0.0, 0.0, 0.0, 0.0, 0.0, 0.0, 0.0, 0.0, 0.0, 0.0, 0.0, 0.0, 0.0, 0.0, 0.0, 0.0, 0.0, 0.0, 0.0, 0.0, 0.0, 0.0, 0.0, 0.0, 0.0, 0.0, 0.0, 0.0, 0.0, 0.0, 0.0, 0.0, 0.0, 0.0, 0.0, 0.0, 0.0, 0.0, 0.0, 0.0, 0.0, 0.0, 0.0, 0.0, 0.0, 0.0, 0.0, 0.0, 0.0, 0.0, 0.0, 0.0, 0.0, 0.0, 0.0, 0.0, 0.0, 0.0, 0.0, 0.0, 0.0, 0.0, 0.0, 0.0, 0.0, 0.0, 0.0, 0.0, 0.0, 0.0, 0.0, 0.0, 0.0, 0.0, 0.0, 0.0, 0.0, 0.0, 0.0, 0.0, 0.0, 0.0, 0.0, 0.0, 0.0, 0.0, 0.0, 0.0, 0.0, 0.0, 0.0, 0.0, 0.0, 0.0, 0.0, 0.0, 0.0, 0.0, 0.0, 0.0, 0.0, 0.0, 0.0, 0.0, 0.0, 0.0, 0.0, 0.0, 0.0, 0.0, 0.0, 0.0, 0.0, 0.0, 0.0, 0.0, 0.0, 0.0, 0.0, 0.0, 0.0, 0.0, 0.0, 0.0, 0.0, 0.0, 0.0, 0.0, 0.0, 0.0, 0.0, 0.0, 0.0, 0.0, 0.0, 0.0, 0.0, 0.0, 0.0, 0.0, 0.0, 0.0, 0.0, 0.0, 0.0, 0.0, 0.0, 0.0, 0.0, 0.0, 0.0, 0.0, 0.0, 0.0, 0.0, 0.0, 0.0, 0.0, 0.0, 0.0, 0.0, 0.0, 0.0, 0.0, 0.0, 0.0, 0.0, 0.0, 0.0, 0.0, 0.0, 0.0, 0.0, 0.0, 0.0, 0.0, 0.0, 0.0, 0.0, 0.0, 0.0, 0.0, 0.0, 0.0, 0.0, 0.0, 0.0, 0.0, 0.0, 0.0, 0.0, 0.0, 0.0, 0.0, 0.0, 0.0, 0.0, 0.0, 0.0, 0.0, 0.0, 0.0, 0.0, 0.0, 0.0, 0.0, 0.0, 0.0, 0.0, 0.0, 0.0, 0.0, 0.0, 0.0, 0.0, 0.0, 0.0, 0.0, 0.0, 0.0, 0.0, 0.0, 0.0, 0.0, 0.0, 0.0, 0.0, 0.0, 0.0, 0.0, 0.0, 0.0, 0.0, 0.0, 0.0, 0.0, 0.0, 0.0, 0.0, 0.0, 0.0, 0.0, 0.0, 0.0, 0.0, 0.0, 0.0, 0.0, 0.0, 0.0, 0.0, 0.0, 0.0, 0.0, 0.0, 0.0, 0.0, 0.0, 0.0, 0.0, 0.0, 0.0, 0.0, 0.0, 0.0, 0.0, 0.0, 0.0, 0.0, 0.0, 0.0, 0.0, 0.0, 0.0, 0.0, 0.0, 0.0, 0.0, 0.0, 0.0, 0.0, 0.0, 0.0, 0.0, 0.0, 0.0, 0.0, 0.0, 0.0, 0.0, 0.0, 0.0, 0.0, 0.0, 0.0, 0.0, 0.0, 0.0, 0.0, 0.0, 0.0, 0.0, 0.0, 0.0, 0.0, 0.0, 0.0, 0.0, 0.0, 0.0, 0.0, 0.0, 0.0, 0.0, 0.0, 0.0, 0.0, 0.0, 0.0, 0.0, 0.0, 0.0, 0.0, 0.0, 0.0, 0.0, 0.0, 0.0, 0.0, 0.0, 0.0, 0.0, 0.0, 0.0, 0.0, 0.0, 0.0, 0.0, 0.0, 0.0, 0.0, 0.0, 0.0, 0.0, 0.0, 0.0, 0.0, 0.0, 0.0, 0.0, 0.0, 0.0, 0.0, 0.0, 0.0, 0.0, 0.0, 0.0, 0.0, 0.0, 0.0, 0.0, 0.0, 0.0, 0.0, 0.0, 0.0, 0.0, 0.0, 0.0, 0.0, 0.0, 0.0, 0.0, 0.0, 0.0, 0.0, 0.0, 0.0, 0.0, 0.0, 0.0, 0.0, 0.0, 0.0, 0.0, 0.0, 0.0, 0.0, 0.0, 0.0, 0.0, 0.0, 0.0, 0.0, 0.0, 0.0, 0.0, 0.0, 0.0, 0.0, 0.0, 0.0, 0.0, 0.0, 0.0, 0.0, 0.0, 0.0, 0.0, 0.0, 0.0, 0.0, 0.0, 0.0, 0.0, 0.0, 0.0, 0.0, 0.0, 0.0, 0.0, 0.0, 0.0, 0.0, 0.0, 0.0, 0.0, 0.0, 0.0, 0.0, 0.0, 0.0, 0.0, 0.0, 0.0, 0.0, 0.0, 0.0, 0.0, 0.0, 0.0, 0.0, 0.0, 0.0, 0.0, 0.0, 0.0, 0.0, 0.0, 0.0, 0.0, 0.0, 0.0, 0.0, 0.0, 0.0, 0.0, 0.0, 0.0, 0.0, 0.0, 0.0, 0.0, 0.0, 0.0, 0.0, 0.0, 0.0, 0.0, 0.0, 0.0, 0.0, 0.0, 0.0, 0.0, 0.0, 0.0, 0.0, 0.0, 0.0, 0.0, 0.0, 0.0, 0.0, 0.0, 0.0, 0.0, 0.0, 0.0, 0.0, 0.0, 0.0, 0.0, 0.0, 0.0, 0.0, 0.0, 0.0, 0.0, 0.0, 0.0, 0.0, 0.0, 0.0, 0.0, 0.0, 0.0, 0.0, 0.0, 0.0, 0.0, 0.0, 0.0, 0.0, 0.0, 0.0, 0.0, 0.0, 0.0, 0.0, 0.0, 0.0, 0.0, 0.0, 0.0, 0.0, 0.0, 0.0, 0.0, 0.0, 0.0, 0.0, 0.0, 0.0, 0.0, 0.0, 0.0, 0.0, 0.0, 0.0, 0.0, 0.0, 0.0, 0.0, 0.0, 0.0, 0.0, 0.0, 0.0, 0.0, 0.0, 0.0, 0.0, 0.0, 0.0, 0.0, 0.0, 0.0, 0.0, 0.0, 0.0, 0.0, 0.0, 0.0, 0.0, 0.0, 0.0, 0.0, 0.0, 0.0, 0.0, 0.0, 0.0, 0.0, 0.0, 0.0, 0.0, 0.0, 0.0, 0.0, 0.0, 0.0, 0.0, 0.0, 0.0, 0.0, 0.0, 0.0, 0.0, 0.0, 0.0, 0.0, 0.0, 0.0, 0.0, 0.0, 0.0, 0.0, 0.0, 0.0, 0.0, 0.0, 0.0, 0.0, 0.0, 0.0, 0.0, 0.0, 0.0, 0.0, 0.0, 0.0, 0.0, 0.0, 0.0, 0.0, 0.0, 0.0, 0.0, 0.0, 0.0, 0.0, 0.0, 0.0, 0.0, 0.0, 0.0, 0.0, 0.0, 0.0, 0.0, 0.0, 0.0, 0.0, 0.0, 0.0, 0.0, 0.0, 0.0, 0.0, 0.0, 0.0, 0.0, 0.0, 0.0, 0.0, 0.0, 0.0, 0.0, 0.0, 0.0, 0.0, 0.0, 0.0, 0.0, 0.0, 0.0, 0.0, 0.0, 0.0, 0.0, 0.0, 0.0, 0.0, 0.0, 0.0, 0.0, 0.0, 0.0, 0.0, 0.0, 0.0, 0.0, 0.0, 0.0, 0.0, 0.0, 0.0, 0.0, 0.0, 0.0, 0.0, 0.0, 0.0, 0.0, 0.0, 0.0, 0.0, 0.0, 0.0, 0.0, 0.0, 0.0, 0.0, 0.0, 0.0, 0.0, 0.0, 0.0, 0.0, 0.0, 0.0, 0.0, 0.0, 0.0, 0.0, 0.0, 0.0, 0.0, 0.0, 0.0, 0.0, 0.0, 0.0, 0.0, 0.0, 0.0, 0.0, 0.0, 0.0, 0.0, 0.0, 0.0, 0.0, 0.0, 0.0, 0.0, 0.0, 0.0, 0.0, 0.0, 0.0, 0.0, 0.0, 0.0, 0.0, 0.0, 0.0, 0.0, 0.0, 0.0, 0.0, 0.0, 0.0, 0.0, 0.0, 0.0, 0.0, 0.0, 0.0, 0.0, 0.0, 0.0, 0.0, 0.0, 0.0, 0.0, 0.0, 0.0, 0.0, 0.0, 0.0, 0.0, 0.0, 0.0, 0.0, 0.0, 0.0, 0.0, 0.0, 0.0, 0.0, 0.0, 0.0, 0.0, 0.0, 0.0, 0.0, 0.0, 0.0, 0.0, 0.0, 0.0, 0.0, 0.0, 0.0, 0.0, 0.0, 0.0, 0.0, 0.0, 0.0, 0.0, 0.0, 0.0, 0.0, 0.0, 0.0, 0.0, 0.0, 0.0, 0.0, 0.0, 0.0, 0.0, 0.0, 0.0, 0.0, 0.0, 0.0, 0.0, 0.0, 0.0, 0.0, 0.0, 0.0, 0.0, 0.0, 0.0, 0.0, 0.0, 0.0, 0.0, 0.0, 0.0, 0.0, 0.0, 0.0, 0.0, 0.0, 0.0, 0.0, 0.0, 0.0, 0.0, 0.0, 0.0, 0.0, 0.0, 0.0, 0.0, 0.0, 0.0, 0.0, 0.0, 0.0, 0.0, 0.0, 0.0, 0.0, 0.0, 0.0, 0.0, 0.0, 0.0, 0.0, 0.0, 0.0, 0.0, 0.0, 0.0, 0.0, 0.0, 0.0, 0.0, 0.0, 0.0, 0.0, 0.0, 0.0, 0.0, 0.0, 0.0, 0.0, 0.0, 0.0, 0.0, 0.0, 0.0, 0.0, 0.0, 0.0, 0.0, 0.0, 0.0, 0.0, 0.0, 0.0, 0.0, 0.0, 0.0, 0.0, 0.0, 0.0, 0.0, 0.0, 0.0, 0.0, 0.0, 0.0, 0.0, 0.0, 0.0, 0.0, 0.0, 0.0, 0.0, 0.0, 0.0, 0.0, 0.0, 0.0, 0.0, 0.0, 0.0, 0.0, 0.0, 0.0, 0.0, 0.0, 0.0, 0.0, 0.0, 0.0, 0.0, 0.0, 0.0, 0.0, 0.0, 0.0, 0.0, 0.0, 0.0, 0.0, 0.0, 0.0, 0.0, 0.0, 0.0, 0.0, 0.0, 0.0, 0.0, 0.0, 0.0, 0.0, 0.0, 0.0, 0.0, 0.0, 0.0, 0.0, 0.0, 0.0, 0.0, 0.0, 0.0, 0.0, 0.0, 0.0, 0.0, 0.0, 0.0, 0.0, 0.0, 0.0, 0.0, 0.0, 0.0, 0.0, 0.0, 0.0, 0.0, 0.0, 0.0, 0.0, 0.0, 0.0, 0.0, 0.0, 0.0, 0.0, 0.0, 0.0, 0.0, 0.0, 0.0, 0.0, 0.0, 0.0, 0.0, 0.0, 0.0, 0.0, 0.0, 0.0, 0.0, 0.0, 0.0, 0.0, 0.0, 0.0, 0.0, 0.0, 0.0, 0.0, 0.0, 0.0, 0.0, 0.0, 0.0, 0.0, 0.0, 0.0, 0.0, 0.0, 0.0, 0.0, 0.0, 0.0, 0.0, 0.0, 0.0, 0.0, 0.0, 0.0, 0.0, 0.0, 0.0, 0.0, 0.0, 0.0, 0.0, 0.0, 0.0, 0.0, 0.0, 0.0, 0.0, 0.0, 0.0, 0.0, 0.0, 0.0, 0.0, 0.0, 0.0, 0.0, 0.0, 0.0, 0.0, 0.0, 0.0, 0.0, 0.0, 0.0, 0.0, 0.0, 0.0, 0.0, 0.0, 0.0, 0.0, 0.0, 0.0, 0.0, 0.0, 0.0, 0.0, 0.0, 0.0, 0.0, 0.0, 0.0, 0.0, 0.0, 0.0, 0.0, 0.0, 0.0, 0.0, 0.0, 0.0, 0.0, 0.0, 0.0, 0.0, 0.0, 0.0, 0.0, 0.0, 0.0, 0.0, 0.0, 0.0, 0.0, 0.0, 0.0, 0.0, 0.0, 0.0, 0.0, 0.0, 0.0, 0.0, 0.0, 0.0, 0.0, 0.0, 0.0, 0.0, 0.0, 0.0, 0.0, 0.0, 0.0, 0.0, 0.0, 0.0, 0.0, 0.0, 0.0, 0.0, 0.0, 0.0, 0.0, 0.0, 0.0, 0.0, 0.0, 0.0, 0.0, 0.0, 0.0, 0.0, 0.0, 0.0, 0.0, 0.0, 0.0, 0.0, 0.0, 0.0, 0.0, 0.0, 0.0, 0.0, 0.0, 0.0, 0.0, 0.0, 0.0, 0.0, 0.0, 0.0, 0.0, 0.0, 0.0, 0.0, 0.0, 0.0, 0.0, 0.0, 0.0, 0.0, 0.0, 0.0, 0.0, 0.0, 0.0, 0.0, 0.0, 0.0, 0.0, 0.0, 0.0, 0.0, 0.0, 0.0, 0.0, 0.0, 0.0, 0.0, 0.0, 0.0, 0.0, 0.0, 0.0, 0.0, 0.0, 0.0, 0.0, 0.0, 0.0, 0.0, 0.0, 0.0, 0.0, 0.0, 0.0, 0.0, 0.0, 0.0, 0.0, 0.0, 0.0, 0.0, 0.0, 0.0, 0.0, 0.0, 0.0, 0.0, 0.0, 0.0, 0.0, 0.0, 0.0, 0.0, 0.0, 0.0, 0.0, 0.0, 0.0, 0.0, 0.0, 0.0, 0.0, 0.0, 0.0, 0.0, 0.0, 0.0, 0.0, 0.0, 0.0, 0.0, 0.0, 0.0, 0.0, 0.0, 0.0, 0.0, 0.0, 0.0, 0.0, 0.0, 0.0, 0.0, 0.0, 0.0, 0.0, 0.0, 0.0, 0.0, 0.0, 0.0, 0.0, 0.0, 0.0, 0.0, 0.0, 0.0, 0.0, 0.0, 0.0, 0.0, 0.0, 0.0, 0.0, 0.0, 0.0, 0.0, 0.0, 0.0, 0.0, 0.0, 0.0, 0.0, 0.0, 0.0, 0.0, 0.0, 0.0, 0.0, 0.0, 0.0, 0.0, 0.0, 0.0, 0.0, 0.0, 0.0, 0.0, 0.0, 0.0, 0.0, 0.0, 0.0, 0.0, 0.0, 0.0, 0.0, 0.0, 0.0, 0.0, 0.0, 0.0, 0.0, 0.0, 0.0, 0.0, 0.0, 0.0, 0.0, 0.0, 0.0, 0.0, 0.0, 0.0, 0.0, 0.0, 0.0, 0.0, 0.0, 0.0, 0.0, 0.0, 0.0, 0.0, 0.0, 0.0, 0.0, 0.0, 0.0, 0.0, 0.0, 0.0, 0.0, 0.0, 0.0, 0.0, 0.0, 0.0, 0.0, 0.0, 0.0, 0.0, 0.0, 0.0, 0.0, 0.0, 0.0, 0.0, 0.0, 0.0, 0.0, 0.0, 0.0, 0.0, 0.0, 0.0, 0.0, 0.0, 0.0, 0.0, 0.0, 0.0, 0.0, 0.0, 0.0, 0.0, 0.0, 0.0, 0.0, 0.0, 0.0, 0.0, 0.0, 0.0, 0.0, 0.0, 0.0, 0.0, 0.0, 0.0, 0.0, 0.0, 0.0, 0.0, 0.0, 0.0, 0.0, 0.0, 0.0, 0.0, 0.0, 0.0, 0.0, 0.0, 0.0, 0.0, 0.0, 0.0, 0.0, 0.0, 0.0, 0.0, 0.0, 0.0, 0.0, 0.0, 0.0, 0.0, 0.0, 0.0, 0.0, 0.0, 0.0, 0.0, 0.0, 0.0, 0.0, 0.0, 0.0, 0.0, 0.0, 0.0, 0.0, 0.0, 0.0, 0.0, 0.0, 0.0, 0.0, 0.0, 0.0, 0.0, 0.0, 0.0, 0.0, 0.0, 0.0, 0.0, 0.0, 0.0, 0.0, 0.0, 0.0, 0.0, 0.0, 0.0, 0.0, 0.0, 0.0, 0.0, 0.0, 0.0, 0.0, 0.0, 0.0, 0.0, 0.0, 0.0, 0.0, 0.0, 0.0, 0.0, 0.0, 0.0, 0.0, 0.0, 0.0, 0.0, 0.0, 0.0, 0.0, 0.0, 0.0, 0.0, 0.0, 0.0, 0.0, 0.0, 0.0, 0.0, 0.0, 0.0, 0.0, 0.0, 0.0, 0.0, 0.0, 0.0, 0.0, 0.0, 0.0, 0.0, 0.0, 0.0, 0.0, 0.0, 0.0, 0.0, 0.0, 0.0, 0.0, 0.0, 0.0, 0.0, 0.0, 0.0, 0.0, 0.0, 0.0, 0.0, 0.0, 0.0, 0.0, 0.0, 0.0, 0.0, 0.0, 0.0, 0.0, 0.0, 0.0, 0.0, 0.0, 0.0, 0.0, 0.0, 0.0, 0.0, 0.0, 0.0, 0.0, 0.0, 0.0, 0.0, 0.0, 0.0, 0.0, 0.0, 0.0, 0.0, 0.0, 0.0, 0.0, 0.0, 0.0, 0.0, 0.0, 0.0, 0.0, 0.0, 0.0, 0.0, 0.0, 0.0, 0.0, 0.0, 0.0, 0.0, 0.0, 0.0, 0.0, 0.0, 0.0, 0.0, 0.0, 0.0, 0.0, 0.0, 0.0, 0.0, 0.0, 0.0, 0.0, 0.0, 0.0, 0.0, 0.0, 0.0, 0.0, 0.0, 0.0, 0.0, 0.0, 0.0, 0.0, 0.0, 0.0, 0.0, 0.0, 0.0, 0.0, 0.0, 0.0, 0.0, 0.0, 0.0, 0.0, 0.0, 0.0, 0.0, 0.0, 0.0, 0.0, 0.0, 0.0, 0.0, 0.0, 0.0, 0.0, 0.0, 0.0, 0.0, 0.0, 0.0, 0.0, 0.0, 0.0, 0.0, 0.0, 0.0, 0.0, 0.0, 0.0, 0.0, 0.0, 0.0, 0.0, 0.0, 0.0, 0.0, 0.0, 0.0, 0.0, 0.0, 0.0, 0.0, 0.0, 0.0, 0.0, 0.0, 0.0, 0.0, 0.0, 0.0, 0.0, 0.0, 0.0, 0.0, 0.0, 0.0, 0.0, 0.0, 0.0, 0.0, 0.0, 0.0, 0.0, 0.0, 0.0, 0.0, 0.0, 0.0, 0.0, 0.0, 0.0, 0.0, 0.0, 0.0, 0.0, 0.0, 0.0, 0.0, 0.0, 0.0, 0.0, 0.0, 0.0, 0.0, 0.0, 0.0, 0.0, 0.0, 0.0, 0.0, 0.0, 0.0, 0.0, 0.0, 0.0, 0.0, 0.0, 0.0, 0.0, 0.0, 0.0, 0.0, 0.0, 0.0, 0.0, 0.0, 0.0, 0.0, 0.0, 0.0, 0.0, 0.0, 0.0, 0.0, 0.0, 0.0, 0.0, 0.0, 0.0, 0.0, 0.0, 0.0, 0.0, 0.0, 0.0, 0.0, 0.0, 0.0, 0.0, 0.0, 0.0, 0.0, 0.0, 0.0, 0.0, 0.0, 0.0, 0.0, 0.0, 0.0, 0.0, 0.0, 0.0, 0.0, 0.0, 0.0, 0.0, 0.0, 0.0, 0.0, 0.0, 0.0, 0.0, 0.0, 0.0, 0.0, 0.0, 0.0, 0.0, 0.0, 0.0, 0.0, 0.0, 0.0, 0.0, 0.0, 0.0, 0.0, 0.0, 0.0, 0.0, 0.0, 0.0, 0.0, 0.0, 0.0, 0.0, 0.0, 0.0, 0.0, 0.0, 0.0, 0.0, 0.0, 0.0, 0.0, 0.0, 0.0, 0.0, 0.0, 0.0, 0.0, 0.0, 0.0, 0.0, 0.0, 0.0, 0.0, 0.0, 0.0, 0.0, 0.0, 0.0, 0.0, 0.0, 0.0, 0.0, 0.0, 0.0, 0.0, 0.0, 0.0, 0.0, 0.0, 0.0, 0.0, 0.0, 0.0, 0.0, 0.0, 0.0, 0.0, 0.0, 0.0, 0.0, 0.0, 0.0, 0.0, 0.0, 0.0, 0.0, 0.0, 0.0, 0.0, 0.0, 0.0, 0.0, 0.0, 0.0, 0.0, 0.0, 0.0, 0.0, 0.0, 0.0, 0.0, 0.0, 0.0, 0.0, 0.0, 0.0, 0.0, 0.0, 0.0, 0.0, 0.0, 0.0, 0.0, 0.0, 0.0, 0.0, 0.0, 0.0, 0.0, 0.0, 0.0, 0.0, 0.0, 0.0, 0.0, 0.0, 0.0, 0.0, 0.0, 0.0, 0.0, 0.0, 0.0, 0.0, 0.0, 0.0, 0.0, 0.0, 0.0, 0.0, 0.0, 0.0, 0.0, 0.0, 0.0, 0.0, 0.0, 0.0, 0.0, 0.0, 0.0, 0.0, 0.0, 0.0, 0.0, 0.0, 0.0, 0.0, 0.0, 0.0, 0.0, 0.0, 0.0, 0.0, 0.0, 0.0, 0.0, 0.0, 0.0, 0.0, 0.0, 0.0, 0.0, 0.0, 0.0, 0.0, 0.0, 0.0, 0.0, 0.0, 0.0, 0.0, 0.0, 0.0, 0.0, 0.0, 0.0, 0.0, 0.0, 0.0, 0.0, 0.0, 0.0, 0.0, 0.0, 0.0, 0.0, 0.0, 0.0, 0.0, 0.0, 0.0, 0.0, 0.0, 0.0, 0.0, 0.0, 0.0, 0.0, 0.0, 0.0, 0.0, 0.0, 0.0, 0.0, 0.0, 0.0, 0.0, 0.0, 0.0, 0.0, 0.0, 0.0, 0.0, 0.0, 0.0, 0.0, 0.0, 0.0, 0.0, 0.0, 0.0, 0.0, 0.0, 0.0, 0.0, 0.0, 0.0, 0.0, 0.0, 0.0, 0.0, 0.0, 0.0, 0.0, 0.0, 0.0, 0.0, 0.0, 0.0, 0.0, 0.0, 0.0, 0.0, 0.0, 0.0, 0.0, 0.0, 0.0, 0.0, 0.0, 0.0, 0.0, 0.0, 0.0, 0.0, 0.0, 0.0, 0.0, 0.0, 0.0, 0.0, 0.0, 0.0, 0.0, 0.0, 0.0, 0.0, 0.0, 0.0, 0.0, 0.0, 0.0, 0.0, 0.0, 0.0, 0.0, 0.0, 0.0, 0.0, 0.0, 0.0, 0.0, 0.0, 0.0, 0.0, 0.0, 0.0, 0.0, 0.0, 0.0, 0.0, 0.0, 0.0, 0.0, 0.0, 0.0, 0.0, 0.0, 0.0, 0.0, 0.0, 0.0, 0.0, 0.0, 0.0, 0.0, 0.0, 0.0, 0.0, 0.0, 0.0, 0.0, 0.0, 0.0, 0.0, 0.0, 0.0, 0.0, 0.0, 0.0, 0.0, 0.0, 0.0, 0.0, 0.0, 0.0, 0.0, 0.0, 0.0, 0.0, 0.0, 0.0, 0.0, 0.0, 0.0, 0.0, 0.0, 0.0, 0.0, 0.0, 0.0, 0.0, 0.0, 0.0, 0.0, 0.0, 0.0, 0.0, 0.0, 0.0, 0.0, 0.0, 0.0, 0.0, 0.0, 0.0, 0.0, 0.0, 0.0, 0.0, 0.0, 0.0, 0.0, 0.0, 0.0, 0.0, 0.0, 0.0, 0.0, 0.0, 0.0, 0.0, 0.0, 0.0, 0.0, 0.0, 0.0, 0.0, 0.0, 0.0, 0.0, 0.0, 0.0, 0.0, 0.0, 0.0, 0.0, 0.0, 0.0, 0.0, 0.0, 0.0, 0.0, 0.0, 0.0, 0.0, 0.0, 0.0, 0.0, 0.0, 0.0, 0.0, 0.0, 0.0, 0.0, 0.0, 0.0, 0.0, 0.0, 0.0, 0.0, 0.0, 0.0, 0.0, 0.0, 0.0, 0.0, 0.0, 0.0, 0.0, 0.0, 0.0, 0.0, 0.0, 0.0, 0.0, 0.0, 0.0, 0.0, 0.0, 0.0, 0.0, 0.0, 0.0, 0.0, 0.0, 0.0, 0.0, 0.0, 0.0, 0.0, 0.0, 0.0, 0.0, 0.0, 0.0, 0.0, 0.0, 0.0, 0.0, 0.0, 0.0, 0.0, 0.0, 0.0, 0.0, 0.0, 0.0, 0.0, 0.0, 0.0, 0.0, 0.0, 0.0, 0.0, 0.0, 0.0, 0.0, 0.0, 0.0, 0.0, 0.0, 0.0, 0.0, 0.0, 0.0, 0.0, 0.0, 0.0, 0.0, 0.0, 0.0, 0.0, 0.0, 0.0, 0.0, 0.0, 0.0, 0.0, 0.0, 0.0, 0.0, 0.0, 0.0, 0.0, 0.0, 0.0, 0.0, 0.0, 0.0, 0.0, 0.0, 0.0, 0.0, 0.0, 0.0, 0.0, 0.0, 0.0, 0.0, 0.0, 0.0, 0.0, 0.0, 0.0, 0.0, 0.0, 0.0, 0.0, 0.0, 0.0, 0.0, 0.0, 0.0, 0.0, 0.0, 0.0, 0.0, 0.0, 0.0, 0.0, 0.0, 0.0, 0.0, 0.0, 0.0, 0.0, 0.0, 0.0, 0.0, 0.0, 0.0, 0.0, 0.0, 0.0, 0.0, 0.0, 0.0, 0.0, 0.0, 0.0, 0.0, 0.0, 0.0, 0.0, 0.0, 0.0, 0.0, 0.0, 0.0, 0.0, 0.0, 0.0, 0.0, 0.0, 0.0, 0.0, 0.0, 0.0, 0.0, 0.0, 0.0, 0.0, 0.0, 0.0, 0.0, 0.0, 0.0, 0.0, 0.0, 0.0, 0.0, 0.0, 0.0, 0.0, 0.0, 0.0, 0.0, 0.0, 0.0, 0.0, 0.0, 0.0, 0.0, 0.0, 0.0, 0.0, 0.0, 0.0, 0.0, 0.0, 0.0, 0.0, 0.0, 0.0, 0.0, 0.0, 0.0, 0.0, 0.0, 0.0, 0.0, 0.0, 0.0, 0.0, 0.0, 0.0, 0.0, 0.0, 0.0, 0.0, 0.0, 0.0, 0.0, 0.0, 0.0, 0.0, 0.0, 0.0, 0.0, 0.0, 0.0, 0.0, 0.0, 0.0, 0.0, 0.0, 0.0, 0.0, 0.0, 0.0, 0.0, 0.0, 0.0, 0.0, 0.0, 0.0, 0.0, 0.0, 0.0, 0.0, 0.0, 0.0, 0.0, 0.0, 0.0, 0.0, 0.0, 0.0, 0.0, 0.0, 0.0, 0.0, 0.0, 0.0, 0.0, 0.0, 0.0, 0.0, 0.0, 0.0, 0.0, 0.0, 0.0, 0.0, 0.0, 0.0, 0.0, 0.0, 0.0, 0.0, 0.0, 0.0, 0.0, 0.0, 0.0, 0.0, 0.0, 0.0, 0.0, 0.0, 0.0, 0.0, 0.0, 0.0, 0.0, 0.0, 0.0, 0.0, 0.0, 0.0, 0.0, 0.0, 0.0, 0.0, 0.0, 0.0, 0.0, 0.0, 0.0, 0.0, 0.0, 0.0, 0.0, 0.0, 0.0, 0.0, 0.0, 0.0, 0.0, 0.0, 0.0, 0.0, 0.0, 0.0, 0.0, 0.0, 0.0, 0.0, 0.0, 0.0, 0.0, 0.0, 0.0, 0.0, 0.0, 0.0, 0.0, 0.0, 0.0, 0.0, 0.0, 0.0, 0.0, 0.0, 0.0, 0.0, 0.0, 0.0, 0.0, 0.0, 0.0, 0.0, 0.0, 0.0, 0.0, 0.0, 0.0, 0.0, 0.0, 0.0, 0.0, 0.0, 0.0, 0.0, 0.0, 0.0, 0.0, 0.0, 0.0, 0.0, 0.0, 0.0, 0.0, 0.0, 0.0, 0.0, 0.0, 0.0, 0.0, 0.0, 0.0, 0.0, 0.0, 0.0, 0.0, 0.0, 0.0, 0.0, 0.0, 0.0, 0.0, 0.0, 0.0, 0.0, 0.0, 0.0, 0.0, 0.0, 0.0, 0.0, 0.0, 0.0, 0.0, 0.0, 0.0, 0.0, 0.0, 0.0, 0.0, 0.0, 0.0, 0.0, 0.0, 0.0, 0.0, 0.0, 0.0, 0.0, 0.0, 0.0, 0.0, 0.0, 0.0, 0.0, 0.0, 0.0, 0.0, 0.0, 0.0, 0.0, 0.0, 0.0, 0.0, 0.0, 0.0, 0.0, 0.0, 0.0, 0.0, 0.0, 0.0, 0.0, 0.0, 0.0, 0.0, 0.0, 0.0, 0.0, 0.0, 0.0, 0.0, 0.0, 0.0, 0.0, 0.0, 0.0, 0.0, 0.0, 0.0, 0.0, 0.0, 0.0, 0.0, 0.0, 0.0, 0.0, 0.0, 0.0, 0.0, 0.0, 0.0, 0.0, 0.0, 0.0, 0.0, 0.0, 0.0, 0.0, 0.0, 0.0, 0.0, 0.0, 0.0, 0.0, 0.0, 0.0, 0.0, 0.0, 0.0, 0.0, 0.0, 0.0, 0.0, 0.0, 0.0, 0.0, 0.0, 0.0, 0.0, 0.0, 0.0, 0.0, 0.0, 0.0, 0.0, 0.0, 0.0, 0.0, 0.0, 0.0, 0.0, 0.0, 0.0, 0.0, 0.0, 0.0, 0.0, 0.0, 0.0, 0.0, 0.0, 0.0, 0.0, 0.0, 0.0, 0.0, 0.0, 0.0, 0.0, 0.0, 0.0, 0.0, 0.0, 0.0, 0.0, 0.0, 0.0, 0.0, 0.0, 0.0, 0.0, 0.0, 0.0, 0.0, 0.0, 0.0, 0.0, 0.0, 0.0, 0.0, 0.0, 0.0, 0.0, 0.0, 0.0, 0.0, 0.0, 0.0, 0.0, 0.0, 0.0, 0.0, 0.0, 0.0, 0.0, 0.0, 0.0, 0.0, 0.0, 0.0, 0.0, 0.0, 0.0, 0.0, 0.0, 0.0, 0.0, 0.0, 0.0, 0.0, 0.0, 0.0, 0.0, 0.0, 0.0, 0.0, 0.0, 0.0, 0.0, 0.0, 0.0, 0.0, 0.0, 0.0, 0.0, 0.0, 0.0, 0.0, 0.0, 0.0, 0.0, 0.0, 0.0, 0.0, 0.0, 0.0, 0.0, 0.0, 0.0, 0.0, 0.0, 0.0, 0.0, 0.0, 0.0, 0.0, 0.0, 0.0, 0.0, 0.0, 0.0, 0.0, 0.0, 0.0, 0.0, 0.0, 0.0, 0.0, 0.0, 0.0, 0.0, 0.0, 0.0, 0.0, 0.0, 0.0, 0.0, 0.0, 0.0, 0.0, 0.0, 0.0, 0.0, 0.0, 0.0, 0.0, 0.0, 0.0, 0.0, 0.0, 0.0, 0.0, 0.0, 0.0, 0.0, 0.0, 0.0, 0.0, 0.0, 0.0, 0.0, 0.0, 0.0, 0.0, 0.0, 0.0, 0.0, 0.0, 0.0, 0.0, 0.0, 0.0, 0.0, 0.0, 0.0, 0.0, 0.0, 0.0, 0.0, 0.0, 0.0, 0.0, 0.0, 0.0, 0.0, 0.0, 0.0, 0.0, 0.0, 0.0, 0.0, 0.0, 0.0, 0.0, 0.0, 0.0, 0.0, 0.0, 0.0, 0.0, 0.0, 0.0, 0.0, 0.0, 0.0, 0.0, 0.0, 0.0, 0.0, 0.0, 0.0, 0.0, 0.0, 0.0, 0.0, 0.0, 0.0, 0.0, 0.0, 0.0, 0.0, 0.0, 0.0, 0.0, 0.0, 0.0, 0.0, 0.0, 0.0, 0.0, 0.0, 0.0, 0.0, 0.0, 0.0, 0.0, 0.0, 0.0, 0.0, 0.0, 0.0, 0.0, 0.0, 0.0, 0.0, 0.0, 0.0, 0.0, 0.0, 0.0, 0.0, 0.0, 0.0, 0.0, 0.0, 0.0, 0.0, 0.0, 0.0, 0.0, 0.0, 0.0, 0.0, 0.0, 0.0, 0.0, 0.0, 0.0, 0.0, 0.0, 0.0, 0.0, 0.0, 0.0, 0.0, 0.0, 0.0, 0.0, 0.0, 0.0, 0.0, 0.0, 0.0, 0.0, 0.0, 0.0, 0.0, 0.0, 0.0, 0.0, 0.0, 0.0, 0.0, 0.0, 0.0, 0.0, 0.0, 0.0, 0.0, 0.0, 0.0, 0.0, 0.0, 0.0, 0.0, 0.0, 0.0, 0.0, 0.0, 0.0, 0.0, 0.0, 0.0, 0.0, 0.0, 0.0, 0.0, 0.0, 0.0, 0.0, 0.0, 0.0, 0.0, 0.0, 0.0, 0.0, 0.0, 0.0, 0.0, 0.0, 0.0, 0.0, 0.0, 0.0, 0.0, 0.0, 0.0, 0.0, 0.0, 0.0, 0.0, 0.0, 0.0, 0.0, 0.0, 0.0, 0.0, 0.0, 0.0, 0.0, 0.0, 0.0, 0.0, 0.0, 0.0, 0.0, 0.0, 0.0, 0.0, 0.0, 0.0, 0.0, 0.0, 0.0, 0.0, 0.0, 0.0, 0.0, 0.0, 0.0, 0.0, 0.0, 0.0, 0.0, 0.0, 0.0, 0.0, 0.0, 0.0, 0.0, 0.0, 0.0, 0.0, 0.0, 0.0, 0.0, 0.0, 0.0, 0.0, 0.0, 0.0, 0.0, 0.0, 0.0, 0.0, 0.0, 0.0, 0.0, 0.0, 0.0, 0.0, 0.0, 0.0, 0.0, 0.0, 0.0, 0.0, 0.0, 0.0, 0.0, 0.0, 0.0, 0.0, 0.0, 0.0, 0.0, 0.0, 0.0, 0.0, 0.0, 0.0, 0.0, 0.0, 0.0, 0.0, 0.0, 0.0, 0.0, 0.0, 0.0, 0.0, 0.0, 0.0, 0.0, 0.0, 0.0, 0.0, 0.0, 0.0, 0.0, 0.0, 0.0, 0.0, 0.0, 0.0, 0.0, 0.0, 0.0, 0.0, 0.0, 0.0, 0.0, 0.0, 0.0, 0.0, 0.0, 0.0, 0.0, 0.0, 0.0, 0.0, 0.0, 0.0, 0.0, 0.0, 0.0, 0.0, 0.0, 0.0, 0.0, 0.0, 0.0, 0.0, 0.0, 0.0, 0.0, 0.0, 0.0, 0.0, 0.0, 0.0, 0.0, 0.0, 0.0, 0.0, 0.0, 0.0, 0.0, 0.0, 0.0, 0.0, 0.0, 0.0, 0.0, 0.0, 0.0, 0.0, 0.0, 0.0, 0.0, 0.0, 0.0, 0.0, 0.0, 0.0, 0.0, 0.0, 0.0, 0.0, 0.0, 0.0, 0.0, 0.0, 0.0, 0.0, 0.0, 0.0, 0.0, 0.0, 0.0, 0.0, 0.0, 0.0, 0.0, 0.0, 0.0, 0.0, 0.0, 0.0, 0.0, 0.0, 0.0, 0.0, 0.0, 0.0, 0.0, 0.0, 0.0, 0.0, 0.0, 0.0, 0.0, 0.0, 0.0, 0.0, 0.0, 0.0, 0.0, 0.0, 0.0, 0.0, 0.0, 0.0, 0.0, 0.0, 0.0, 0.0, 0.0, 0.0, 0.0, 0.0, 0.0, 0.0, 0.0, 0.0, 0.0, 0.0, 0.0, 0.0, 0.0, 0.0, 0.0, 0.0, 0.0, 0.0, 0.0, 0.0, 0.0, 0.0, 0.0, 0.0, 0.0, 0.0, 0.0, 0.0, 0.0, 0.0, 0.0, 0.0, 0.0, 0.0, 0.0, 0.0, 0.0, 0.0, 0.0, 0.0, 0.0, 0.0, 0.0, 0.0, 0.0, 0.0, 0.0, 0.0, 0.0, 0.0, 0.0, 0.0, 0.0, 0.0, 0.0, 0.0, 0.0, 0.0, 0.0, 0.0, 0.0, 0.0, 0.0, 0.0, 0.0, 0.0, 0.0, 0.0, 0.0, 0.0, 0.0, 0.0, 0.0, 0.0, 0.0, 0.0, 0.0, 0.0, 0.0, 0.0, 0.0, 0.0, 0.0, 0.0, 0.0, 0.0, 0.0, 0.0, 0.0, 0.0, 0.0, 0.0, 0.0, 0.0, 0.0, 0.0, 0.0, 0.0, 0.0, 0.0, 0.0, 0.0, 0.0, 0.0, 0.0, 0.0, 0.0, 0.0, 0.0, 0.0, 0.0, 0.0, 0.0, 0.0, 0.0, 0.0, 0.0, 0.0, 0.0, 0.0, 0.0, 0.0, 0.0, 0.0, 0.0, 0.0, 0.0, 0.0, 0.0, 0.0, 0.0, 0.0, 0.0, 0.0, 0.0, 0.0, 0.0, 0.0, 0.0, 0.0, 0.0, 0.0, 0.0, 0.0, 0.0, 0.0, 0.0, 0.0, 0.0, 0.0, 0.0, 0.0, 0.0, 0.0, 0.0, 0.0, 0.0, 0.0, 0.0, 0.0, 0.0, 0.0, 0.0, 0.0, 0.0, 0.0, 0.0, 0.0, 0.0, 0.0, 0.0, 0.0, 0.0, 0.0, 0.0, 0.0, 0.0, 0.0, 0.0, 0.0, 0.0, 0.0, 0.0, 0.0, 0.0, 0.0, 0.0, 0.0, 0.0, 0.0, 0.0, 0.0, 0.0, 0.0, 0.0, 0.0, 0.0, 0.0, 0.0, 0.0, 0.0, 0.0, 0.0, 0.0, 0.0, 0.0, 0.0, 0.0, 0.0, 0.0, 0.0, 0.0, 0.0, 0.0, 0.0, 0.0, 0.0, 0.0, 0.0, 0.0, 0.0, 0.0, 0.0, 0.0, 0.0, 0.0, 0.0, 0.0, 0.0, 0.0, 0.0, 0.0, 0.0, 0.0, 0.0, 0.0, 0.0, 0.0, 0.0, 0.0, 0.0, 0.0, 0.0, 0.0, 0.0, 0.0, 0.0, 0.0, 0.0, 0.0, 0.0, 0.0, 0.0, 0.0, 0.0, 0.0, 0.0, 0.0, 0.0, 0.0, 0.0, 0.0, 0.0, 0.0, 0.0, 0.0, 0.0, 0.0, 0.0, 0.0, 0.0, 0.0, 0.0, 0.0, 0.0, 0.0, 0.0, 0.0, 0.0, 0.0, 0.0, 0.0, 0.0, 0.0, 0.0, 0.0, 0.0, 0.0, 0.0, 0.0, 0.0, 0.0, 0.0, 0.0, 0.0, 0.0, 0.0, 0.0, 0.0, 0.0, 0.0, 0.0, 0.0, 0.0, 0.0, 0.0, 0.0, 0.0, 0.0, 0.0, 0.0, 0.0, 0.0, 0.0, 0.0, 0.0, 0.0, 0.0, 0.0, 0.0, 0.0, 0.0, 0.0, 0.0, 0.0, 0.0, 0.0, 0.0, 0.0, 0.0, 0.0, 0.0, 0.0, 0.0, 0.0, 0.0, 0.0, 0.0, 0.0, 0.0, 0.0, 0.0, 0.0, 0.0, 0.0, 0.0, 0.0, 0.0, 0.0, 0.0, 0.0, 0.0, 0.0, 0.0, 0.0, 0.0, 0.0, 0.0, 0.0, 0.0, 0.0, 0.0, 0.0, 0.0, 0.0, 0.0, 0.0, 0.0, 0.0, 0.0, 0.0, 0.0, 0.0, 0.0, 0.0, 0.0, 0.0, 0.0, 0.0, 0.0, 0.0, 0.0, 0.0, 0.0, 0.0, 0.0, 0.0, 0.0, 0.0, 0.0, 0.0, 0.0, 0.0, 0.0, 0.0, 0.0, 0.0, 0.0, 0.0, 0.0, 0.0, 0.0, 0.0, 0.0, 0.0, 0.0, 0.0, 0.0, 0.0, 0.0, 0.0, 0.0, 0.0, 0.0, 0.0, 0.0, 0.0, 0.0, 0.0, 0.0, 0.0, 0.0, 0.0, 0.0, 0.0, 0.0, 0.0, 0.0, 0.0, 0.0, 0.0, 0.0, 0.0, 0.0, 0.0, 0.0, 0.0, 0.0, 0.0, 0.0, 0.0, 0.0, 0.0, 0.0, 0.0, 0.0, 0.0, 0.0, 0.0, 0.0, 0.0, 0.0, 0.0, 0.0, 0.0, 0.0, 0.0, 0.0, 0.0, 0.0, 0.0, 0.0, 0.0, 0.0, 0.0, 0.0, 0.0, 0.0, 0.0, 0.0, 0.0, 0.0, 0.0, 0.0, 0.0, 0.0, 0.0, 0.0, 0.0, 0.0, 0.0, 0.0, 0.0, 0.0, 0.0, 0.0, 0.0, 0.0, 0.0, 0.0, 0.0, 0.0, 0.0, 0.0, 0.0, 0.0, 0.0, 0.0, 0.0, 0.0, 0.0, 0.0, 0.0, 0.0, 0.0, 0.0, 0.0, 0.0, 0.0, 0.0, 0.0, 0.0, 0.0, 0.0, 0.0, 0.0, 0.0, 0.0, 0.0, 0.0, 0.0, 0.0, 0.0, 0.0, 0.0, 0.0, 0.0, 0.0, 0.0, 0.0, 0.0, 0.0, 0.0, 0.0, 0.0, 0.0, 0.0, 0.0, 0.0, 0.0, 0.0, 0.0, 0.0, 0.0, 0.0, 0.0, 0.0, 0.0, 0.0, 0.0, 0.0, 0.0, 0.0, 0.0, 0.0, 0.0, 0.0, 0.0, 0.0, 0.0, 0.0, 0.0, 0.0, 0.0, 0.0, 0.0, 0.0, 0.0, 0.0, 0.0, 0.0, 0.0, 0.0, 0.0, 0.0, 0.0, 0.0, 0.0, 0.0, 0.0, 0.0, 0.0, 0.0, 0.0, 0.0, 0.0, 0.0, 0.0, 0.0, 0.0, 0.0, 0.0, 0.0, 0.0, 0.0, 0.0, 0.0, 0.0, 0.0, 0.0, 0.0, 0.0, 0.0, 0.0, 0.0, 0.0, 0.0, 0.0, 0.0, 0.0, 0.0, 0.0, 0.0, 0.0, 0.0, 0.0, 0.0, 0.0, 0.0, 0.0, 0.0, 0.0, 0.0, 0.0, 0.0, 0.0, 0.0, 0.0, 0.0, 0.0, 0.0, 0.0, 0.0, 0.0, 0.0, 0.0, 0.0, 0.0, 0.0, 0.0, 0.0, 0.0, 0.0, 0.0, 0.0, 0.0, 0.0, 0.0, 0.0, 0.0, 0.0, 0.0, 0.0, 0.0, 0.0, 0.0, 0.0, 0.0, 0.0, 0.0, 0.0, 0.0, 0.0, 0.0, 0.0, 0.0, 0.0, 0.0, 0.0, 0.0, 0.0, 0.0, 0.0, 0.0, 0.0, 0.0, 0.0, 0.0, 0.0, 0.0, 0.0, 0.0, 0.0, 0.0, 0.0, 0.0, 0.0, 0.0, 0.0, 0.0, 0.0, 0.0, 0.0, 0.0, 0.0, 0.0, 0.0, 0.0, 0.0, 0.0, 0.0, 0.0, 0.0, 0.0, 0.0, 0.0, 0.0, 0.0, 0.0, 0.0, 0.0, 0.0, 0.0, 0.0, 0.0, 0.0, 0.0, 0.0, 0.0, 0.0, 0.0, 0.0, 0.0, 0.0, 0.0, 0.0, 0.0, 0.0, 0.0, 0.0, 0.0, 0.0, 0.0, 0.0, 0.0, 0.0, 0.0, 0.0, 0.0, 0.0, 0.0, 0.0, 0.0, 0.0, 0.0, 0.0, 0.0, 0.0, 0.0, 0.0, 0.0, 0.0, 0.0, 0.0, 0.0, 0.0, 0.0, 0.0, 0.0, 0.0, 0.0, 0.0, 0.0, 0.0, 0.0, 0.0, 0.0, 0.0, 0.0, 0.0, 0.0, 0.0, 0.0, 0.0, 0.0, 0.0, 0.0, 0.0, 0.0, 0.0, 0.0, 0.0, 0.0, 0.0, 0.0, 0.0, 0.0, 0.0, 0.0, 0.0, 0.0, 0.0, 0.0, 0.0, 0.0, 0.0, 0.0, 0.0, 0.0, 0.0, 0.0, 0.0, 0.0, 0.0, 0.0, 0.0, 0.0, 0.0, 0.0, 0.0, 0.0, 0.0, 0.0, 0.0, 0.0, 0.0, 0.0, 0.0, 0.0, 0.0, 0.0, 0.0, 0.0, 0.0, 0.0, 0.0, 0.0, 0.0, 0.0, 0.0, 0.0, 0.0, 0.0, 0.0, 0.0, 0.0, 0.0, 0.0, 0.0, 0.0, 0.0, 0.0, 0.0, 0.0, 0.0, 0.0, 0.0, 0.0, 0.0, 0.0, 0.0, 0.0, 0.0, 0.0, 0.0, 0.0, 0.0, 0.0, 0.0, 0.0, 0.0, 0.0, 0.0, 0.0, 0.0, 0.0, 0.0, 0.0, 0.0, 0.0, 0.0, 0.0, 0.0, 0.0, 0.0, 0.0, 0.0, 0.0, 0.0, 0.0, 0.0, 0.0, 0.0, 0.0, 0.0, 0.0, 0.0, 0.0, 0.0, 0.0, 0.0, 0.0, 0.0, 0.0, 0.0, 0.0, 0.0, 0.0, 0.0, 0.0, 0.0, 0.0, 0.0, 0.0, 0.0, 0.0, 0.0, 0.0, 0.0, 0.0, 0.0, 0.0, 0.0, 0.0, 0.0, 0.0, 0.0, 0.0, 0.0, 0.0, 0.0, 0.0, 0.0, 0.0, 0.0, 0.0, 0.0, 0.0, 0.0, 0.0, 0.0, 0.0, 0.0, 0.0, 0.0, 0.0, 0.0, 0.0, 0.0, 0.0, 0.0, 0.0, 0.0, 0.0, 0.0, 0.0, 0.0, 0.0, 0.0, 0.0, 0.0, 0.0, 0.0, 0.0, 0.0, 0.0, 0.0, 0.0, 0.0, 0.0, 0.0, 0.0, 0.0, 0.0, 0.0, 0.0, 0.0, 0.0, 0.0, 0.0, 0.0, 0.0, 0.0, 0.0, 0.0, 0.0, 0.0, 0.0, 0.0, 0.0, 0.0, 0.0, 0.0, 0.0, 0.0, 0.0, 0.0, 0.0, 0.0, 0.0, 0.0, 0.0, 0.0, 0.0, 0.0, 0.0, 0.0, 0.0, 0.0, 0.0, 0.0, 0.0, 0.0, 0.0, 0.0, 0.0, 0.0, 0.0, 0.0, 0.0, 0.0, 0.0, 0.0, 0.0, 0.0, 0.0, 0.0, 0.0, 0.0, 0.0, 0.0, 0.0, 0.0, 0.0, 0.0, 0.0, 0.0, 0.0, 0.0, 0.0, 0.0, 0.0, 0.0, 0.0, 0.0, 0.0, 0.0, 0.0, 0.0, 0.0, 0.0, 0.0, 0.0, 0.0, 0.0, 0.0, 0.0, 0.0, 0.0, 0.0, 0.0, 0.0, 0.0, 0.0, 0.0, 0.0, 0.0, 0.0, 0.0, 0.0, 0.0, 0.0, 0.0, 0.0, 0.0, 0.0, 0.0, 0.0, 0.0, 0.0, 0.0, 0.0, 0.0, 0.0, 0.0, 0.0, 0.0, 0.0, 0.0, 0.0, 0.0, 0.0, 0.0, 0.0, 0.0, 0.0, 0.0, 0.0, 0.0, 0.0, 0.0, 0.0, 0.0, 0.0, 0.0, 0.0, 0.0, 0.0, 0.0, 0.0, 0.0, 0.0, 0.0, 0.0, 0.0, 0.0, 0.0, 0.0, 0.0, 0.0, 0.0, 0.0, 0.0, 0.0, 0.0, 0.0, 0.0, 0.0, 0.0, 0.0, 0.0, 0.0, 0.0, 0.0, 0.0, 0.0, 0.0, 0.0, 0.0, 0.0, 0.0, 0.0, 0.0, 0.0, 0.0, 0.0, 0.0, 0.0, 0.0, 0.0, 0.0, 0.0, 0.0, 0.0, 0.0, 0.0, 0.0, 0.0, 0.0, 0.0, 0.0, 0.0, 0.0, 0.0, 0.0, 0.0, 0.0, 0.0, 0.0, 0.0, 0.0, 0.0, 0.0, 0.0, 0.0, 0.0, 0.0, 0.0, 0.0, 0.0, 0.0, 0.0, 0.0, 0.0, 0.0, 0.0, 0.0, 0.0, 0.0, 0.0, 0.0, 0.0, 0.0, 0.0, 0.0, 0.0, 0.0, 0.0, 0.0, 0.0, 0.0, 0.0, 0.0, 0.0, 0.0, 0.0, 0.0, 0.0, 0.0, 0.0, 0.0, 0.0, 0.0, 0.0, 0.0, 0.0, 0.0, 0.0, 0.0, 0.0, 0.0, 0.0, 0.0, 0.0, 0.0, 0.0, 0.0, 0.0, 0.0, 0.0, 0.0, 0.0, 0.0, 0.0, 0.0, 0.0, 0.0, 0.0, 0.0, 0.0, 0.0, 0.0, 0.0, 0.0, 0.0, 0.0, 0.0, 0.0, 0.0, 0.0, 0.0, 0.0, 0.0, 0.0, 0.0, 0.0, 0.0, 0.0, 0.0, 0.0, 0.0, 0.0, 0.0, 0.0, 0.0, 0.0, 0.0, 0.0, 0.0, 0.0, 0.0, 0.0, 0.0, 0.0, 0.0, 0.0, 0.0, 0.0, 0.0, 0.0, 0.0, 0.0, 0.0, 0.0, 0.0, 0.0, 0.0, 0.0, 0.0, 0.0, 0.0, 0.0, 0.0, 0.0, 0.0, 0.0, 0.0, 0.0, 0.0, 0.0, 0.0, 0.0, 0.0, 0.0, 0.0, 0.0, 0.0, 0.0, 0.0, 0.0, 0.0, 0.0, 0.0, 0.0, 0.0, 0.0, 0.0, 0.0, 0.0, 0.0, 0.0, 0.0, 0.0, 0.0, 0.0, 0.0, 0.0, 0.0, 0.0, 0.0, 0.0, 0.0, 0.0, 0.0, 0.0, 0.0, 0.0, 0.0, 0.0, 0.0, 0.0, 0.0, 0.0, 0.0, 0.0, 0.0, 0.0, 0.0, 0.0, 0.0, 0.0, 0.0, 0.0, 0.0, 0.0, 0.0, 0.0, 0.0, 0.0, 0.0, 0.0, 0.0, 0.0, 0.0, 0.0, 0.0, 0.0, 0.0, 0.0, 0.0, 0.0, 0.0, 0.0, 0.0, 0.0, 0.0, 0.0, 0.0, 0.0, 0.0, 0.0, 0.0, 0.0, 0.0, 0.0, 0.0, 0.0, 0.0, 0.0, 0.0, 0.0, 0.0, 0.0, 0.0, 0.0, 0.0, 0.0, 0.0, 0.0, 0.0, 0.0, 0.0, 0.0, 0.0, 0.0, 0.0, 0.0, 0.0, 0.0, 0.0, 0.0, 0.0, 0.0, 0.0, 0.0, 0.0, 0.0, 0.0, 0.0, 0.0, 0.0, 0.0, 0.0, 0.0, 0.0, 0.0, 0.0, 0.0, 0.0, 0.0, 0.0, 0.0, 0.0, 0.0, 0.0, 0.0, 0.0, 0.0, 0.0, 0.0, 0.0, 0.0, 0.0, 0.0, 0.0, 0.0, 0.0, 0.0, 0.0, 0.0, 0.0, 0.0, 0.0, 0.0, 0.0, 0.0, 0.0, 0.0, 0.0, 0.0, 0.0, 0.0, 0.0, 0.0, 0.0, 0.0, 0.0, 0.0, 0.0, 0.0, 0.0, 0.0, 0.0, 0.0, 0.0, 0.0, 0.0, 0.0, 0.0, 0.0, 0.0, 0.0, 0.0, 0.0, 0.0, 0.0, 0.0, 0.0, 0.0, 0.0, 0.0, 0.0, 0.0, 0.0, 0.0, 0.0, 0.0, 0.0, 0.0, 0.0, 0.0, 0.0, 0.0, 0.0, 0.0, 0.0, 0.0, 0.0, 0.0, 0.0, 0.0, 0.0, 0.0, 0.0, 0.0, 0.0, 0.0, 0.0, 0.0, 0.0, 0.0, 0.0, 0.0, 0.0, 0.0, 0.0, 0.0, 0.0, 0.0, 0.0, 0.0, 0.0, 0.0, 0.0, 0.0, 0.0, 0.0, 0.0, 0.0, 0.0, 0.0, 0.0, 0.0, 0.0, 0.0, 0.0, 0.0, 0.0, 0.0, 0.0, 0.0, 0.0, 0.0, 0.0, 0.0, 0.0, 0.0, 0.0, 0.0, 0.0, 0.0, 0.0, 0.0, 0.0, 0.0, 0.0, 0.0, 0.0, 0.0, 0.0, 0.0, 0.0, 0.0, 0.0, 0.0, 0.0, 0.0, 0.0, 0.0, 0.0, 0.0, 0.0, 0.0, 0.0, 0.0, 0.0, 0.0, 0.0, 0.0, 0.0, 0.0, 0.0, 0.0, 0.0, 0.0, 0.0, 0.0, 0.0, 0.0, 0.0, 0.0, 0.0, 0.0, 0.0, 0.0, 0.0, 0.0, 0.0, 0.0, 0.0, 0.0, 0.0, 0.0, 0.0, 0.0, 0.0, 0.0, 0.0, 0.0, 0.0, 0.0, 0.0, 0.0, 0.0, 0.0, 0.0, 0.0, 0.0, 0.0, 0.0, 0.0, 0.0, 0.0, 0.0, 0.0, 0.0, 0.0, 0.0, 0.0, 0.0, 0.0, 0.0, 0.0, 0.0, 0.0, 0.0, 0.0, 0.0, 0.0, 0.0, 0.0, 0.0, 0.0, 0.0, 0.0, 0.0, 0.0, 0.0, 0.0, 0.0, 0.0, 0.0, 0.0, 0.0, 0.0, 0.0, 0.0, 0.0, 0.0, 0.0, 0.0, 0.0, 0.0, 0.0, 0.0, 0.0, 0.0, 0.0, 0.0, 0.0, 0.0, 0.0, 0.0, 0.0, 0.0, 0.0, 0.0, 0.0, 0.0, 0.0, 0.0, 0.0, 0.0, 0.0, 0.0, 0.0, 0.0, 0.0, 0.0, 0.0, 0.0, 0.0, 0.0, 0.0, 0.0, 0.0, 0.0, 0.0, 0.0, 0.0, 0.0, 0.0, 0.0, 0.0, 0.0, 0.0, 0.0, 0.0, 0.0, 0.0, 0.0, 0.0, 0.0, 0.0, 0.0, 0.0, 0.0, 0.0, 0.0, 0.0, 0.0, 0.0, 0.0, 0.0, 0.0, 0.0, 0.0, 0.0, 0.0, 0.0, 0.0, 0.0, 0.0, 0.0, 0.0, 0.0, 0.0, 0.0, 0.0, 0.0, 0.0, 0.0, 0.0, 0.0, 0.0, 0.0, 0.0, 0.0, 0.0, 0.0, 0.0, 0.0, 0.0, 0.0, 0.0, 0.0, 0.0, 0.0, 0.0, 0.0, 0.0, 0.0, 0.0, 0.0, 0.0, 0.0, 0.0, 0.0, 0.0, 0.0, 0.0, 0.0, 0.0, 0.0, 0.0, 0.0, 0.0, 0.0, 0.0, 0.0, 0.0, 0.0, 0.0, 0.0, 0.0, 0.0, 0.0, 0.0, 0.0, 0.0, 0.0, 0.0, 0.0, 0.0, 0.0, 0.0, 0.0, 0.0, 0.0, 0.0, 0.0, 0.0, 0.0, 0.0, 0.0, 0.0, 0.0, 0.0, 0.0, 0.0, 0.0, 0.0, 0.0, 0.0, 0.0, 0.0, 0.0, 0.0, 0.0, 0.0, 0.0, 0.0, 0.0, 0.0, 0.0, 0.0, 0.0, 0.0, 0.0, 0.0, 0.0, 0.0, 0.0, 0.0, 0.0, 0.0, 0.0, 0.0, 0.0, 0.0, 0.0, 0.0, 0.0, 0.0, 0.0, 0.0, 0.0, 0.0, 0.0, 0.0, 0.0, 0.0, 0.0, 0.0, 0.0, 0.0, 0.0, 0.0, 0.0, 0.0, 0.0, 0.0, 0.0, 0.0, 0.0, 0.0, 0.0, 0.0, 0.0, 0.0, 0.0, 0.0, 0.0, 0.0, 0.0, 0.0, 0.0, 0.0, 0.0, 0.0, 0.0, 0.0, 0.0, 0.0, 0.0, 0.0, 0.0, 0.0, 0.0, 0.0, 0.0, 0.0, 0.0, 0.0, 0.0, 0.0, 0.0, 0.0, 0.0, 0.0, 0.0, 0.0, 0.0, 0.0, 0.0, 0.0, 0.0, 0.0, 0.0, 0.0, 0.0, 0.0, 0.0, 0.0, 0.0, 0.0, 0.0, 0.0, 0.0, 0.0, 0.0, 0.0, 0.0, 0.0, 0.0, 0.0, 0.0, 0.0, 0.0, 0.0, 0.0, 0.0, 0.0, 0.0, 0.0, 0.0, 0.0, 0.0, 0.0, 0.0, 0.0, 0.0, 0.0, 0.0, 0.0, 0.0, 0.0, 0.0, 0.0, 0.0, 0.0, 0.0, 0.0, 0.0, 0.0, 0.0, 0.0, 0.0, 0.0, 0.0, 0.0, 0.0, 0.0, 0.0, 0.0, 0.0, 0.0, 0.0, 0.0, 0.0, 0.0, 0.0, 0.0, 0.0, 0.0, 0.0, 0.0, 0.0, 0.0, 0.0, 0.0, 0.0, 0.0, 0.0, 0.0, 0.0, 0.0, 0.0, 0.0, 0.0, 0.0, 0.0, 0.0, 0.0, 0.0, 0.0, 0.0, 0.0, 0.0, 0.0, 0.0, 0.0, 0.0, 0.0, 0.0, 0.0, 0.0, 0.0, 0.0, 0.0, 0.0, 0.0, 0.0, 0.0, 0.0, 0.0, 0.0, 0.0, 0.0, 0.0, 0.0, 0.0, 0.0, 0.0, 0.0, 0.0, 0.0, 0.0, 0.0, 0.0, 0.0, 0.0, 0.0, 0.0, 0.0, 0.0, 0.0, 0.0, 0.0, 0.0, 0.0, 0.0, 0.0, 0.0, 0.0, 0.0, 0.0, 0.0, 0.0, 0.0, 0.0, 0.0, 0.0, 0.0, 0.0, 0.0, 0.0, 0.0, 0.0, 0.0, 0.0, 0.0, 0.0, 0.0, 0.0, 0.0, 0.0, 0.0, 0.0, 0.0, 0.0, 0.0, 0.0, 0.0, 0.0, 0.0, 0.0, 0.0, 0.0, 0.0, 0.0, 0.0, 0.0, 0.0, 0.0, 0.0, 0.0, 0.0, 0.0, 0.0, 0.0, 0.0, 0.0, 0.0, 0.0, 0.0, 0.0, 0.0, 0.0, 0.0, 0.0, 0.0, 0.0, 0.0, 0.0, 0.0, 0.0, 0.0, 0.0, 0.0, 0.0, 0.0, 0.0, 0.0, 0.0, 0.0, 0.0, 0.0, 0.0, 0.0, 0.0])
me_raspberrypicameracasefront_001.update()

# ---- objects
ob_raspi_camera_front_case = bpy.data.objects.new('raspi_camera_front_case', me_raspberrypicameracasefront_001)

# ---- transforms, parenting, visibility, modifiers, constraints
ob_raspi_camera_front_case.location = (-172.1, 42.74, 81.51)
ob_raspi_camera_front_case.rotation_euler = (-1.572, -0.0, 0.0)

# ---- collection membership
col_collection.objects.link(ob_raspi_camera_front_case)

# ---- scene / render settings (as saved in the file)
scene.frame_start = 1; scene.frame_end = 250; scene.frame_set(0)
scene.render.engine = 'BLENDER_EEVEE_NEXT'
scene.cycles.sampling_pattern = 'TABULATED_SOBOL'
scene.cycles.use_light_tree = False
scene.view_settings.view_transform = 'Filmic'
scene.unit_settings.scale_length = 0.01
bpy.context.view_layer.update()

# ---- added for rendering (the .blend has no active camera and no usable light): camera, sun
cam_auto = bpy.data.cameras.new('AutoCamera')
cam_auto.lens = 50.0
cam_auto.sensor_width = 36.0
cam_auto.clip_end = 1000.0
ob_auto_camera = bpy.data.objects.new('AutoCamera', cam_auto)
scene.collection.objects.link(ob_auto_camera)
ob_auto_camera.location = (49.0183, -57.06, 53.9189)
ob_auto_camera.rotation_euler = (1.09748, -7.21219e-08, 0.694738)
scene.camera = ob_auto_camera
light_auto_sun = bpy.data.lights.new('AutoSun', 'SUN')
light_auto_sun.energy = 3.0
light_auto_sun.angle = 0.0523599
ob_auto_sun = bpy.data.objects.new('AutoSun', light_auto_sun)
scene.collection.objects.link(ob_auto_sun)
ob_auto_sun.rotation_euler = (0.872665, 0.174533, 0.523599)
bpy.context.view_layer.update()
